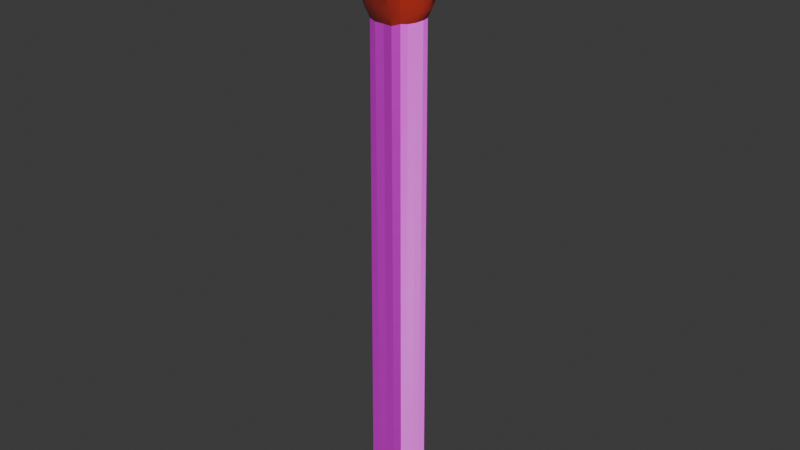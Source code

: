 # Source: match.blend  (saved by Blender 4.2.66; exported with 4.5.12 LTS)
import bpy
from mathutils import Matrix  # noqa: F401  (used for matrix-valued properties, if any)

bpy.ops.wm.read_factory_settings(use_empty=True)
scene = bpy.context.scene
scene.name = 'Scene'

# ---- collections
col_collection = bpy.data.collections.new('Collection'); scene.collection.children.link(col_collection)

# ---- images (referenced by path relative to the original .blend; pixels are not part of the script)
import os
ASSET_DIR = os.environ.get("B2B_ASSET_DIR", "")  # directory of the original .blend (textures are referenced by path, not embedded)
HERE = os.path.dirname(os.path.abspath(__file__))  # packed textures are extracted next to this script under _unpacked/

def load_image(name, relpath, width, height, colorspace="sRGB"):
    """Load a texture the original file referenced (path relative to the .blend, or extracted next to this script)."""
    p = next((c for c in (os.path.join(HERE, relpath), os.path.join(ASSET_DIR, relpath)) if relpath and os.path.exists(c)), "")
    if p:
        img = bpy.data.images.load(p, check_existing=True)
        img.name = name
    else:  # same state as the original file: an image datablock whose file is absent (Cycles renders it pink)
        img = bpy.data.images.new(name, width, height)
        img.source = "FILE"
        img.filepath = "//" + (relpath or name)
    img.colorspace_settings.name = colorspace
    return img
img_rocky_terrain_02_nor_gl_1k_exr = load_image('rocky_terrain_02_nor_gl_1k.exr', 'rocky_terrain_02_nor_gl_1k.exr', 1024, 1024, 'Linear Rec.709')
img_plywood_diff_1k_jpg = load_image('plywood_diff_1k.jpg', 'plywood_diff_1k.jpg', 1024, 1024, 'sRGB')
img_palm_tree_bark_nor_gl_1k_jpg = load_image('palm_tree_bark_nor_gl_1k.jpg', 'palm_tree_bark_nor_gl_1k.jpg', 1024, 1024, 'sRGB')

# ---- materials (node trees are filled in below, after node groups)
mat_material_001 = bpy.data.materials.new('Material.001')
mat_material_002 = bpy.data.materials.new('Material.002')

# ---- node groups
ng_smooth_by_angle = bpy.data.node_groups.new('Smooth by Angle', 'GeometryNodeTree')
_s = ng_smooth_by_angle.interface.new_socket(name='Mesh', in_out='OUTPUT', socket_type='NodeSocketGeometry')
_s = ng_smooth_by_angle.interface.new_socket(name='Mesh', in_out='INPUT', socket_type='NodeSocketGeometry')
_s = ng_smooth_by_angle.interface.new_socket(name='Angle', in_out='INPUT', socket_type='NodeSocketFloat')
_s.subtype = 'ANGLE'
_s.default_value = 0.5236
_s.min_value = 0.0
_s.max_value = 3.142
_s.description = 'Maximum face angle for smooth edges'
_s = ng_smooth_by_angle.interface.new_socket(name='Ignore Sharpness', in_out='INPUT', socket_type='NodeSocketBool')
_s.force_non_field = True
ng_smooth_by_angle.description = 'Set the sharpness of mesh edges based on the angle between the neighboring faces'
ng_smooth_by_angle.is_modifier = True
_N = ng_smooth_by_angle.nodes; _L = ng_smooth_by_angle.links
n0 = _N.new('GeometryNodeSetShadeSmooth'); n0.name = 'Set Shade Smooth'; n0.location = (120, -80)
n0.domain = 'EDGE'
n1 = _N.new('GeometryNodeSetShadeSmooth'); n1.name = 'Set Shade Smooth.001'; n1.location = (300, -80)
n2 = _N.new('NodeGroupOutput'); n2.name = 'Group Output'; n2.location = (480, -80)
n3 = _N.new('GeometryNodeInputMeshEdgeAngle'); n3.name = 'Edge Angle'; n3.location = (-440, -240)
n4 = _N.new('NodeGroupInput'); n4.name = 'Group Input'; n4.location = (-80, -80)
n5 = _N.new('GeometryNodeInputEdgeSmooth'); n5.name = 'Is Edge Smooth'; n5.location = (-260, -120)
n6 = _N.new('GeometryNodeInputShadeSmooth'); n6.name = 'Is Shade Smooth'; n6.location = (-440, -397)
n7 = _N.new('FunctionNodeCompare'); n7.name = 'Compare'; n7.location = (-260, -260)
n7.operation = 'LESS_EQUAL'
n7.inputs[6].default_value = (0.0, 0.0, 0.0, 0.0)
n7.inputs[7].default_value = (0.0, 0.0, 0.0, 0.0)
n8 = _N.new('FunctionNodeBooleanMath'); n8.name = 'Boolean Math.001'; n8.location = (-80, -260)
n9 = _N.new('NodeGroupInput'); n9.name = 'Group Input.001'; n9.location = (-440, -329)
n10 = _N.new('NodeGroupInput'); n10.name = 'Group Input.002'; n10.location = (-259, -189)
n11 = _N.new('FunctionNodeBooleanMath'); n11.name = 'Boolean Math'; n11.location = (-80, -149)
n11.operation = 'OR'
n12 = _N.new('FunctionNodeBooleanMath'); n12.name = 'Boolean Math.002'; n12.location = (-260, -380)
n12.operation = 'OR'
n13 = _N.new('NodeGroupInput'); n13.name = 'Group Input.003'; n13.location = (-440, -460)
_L.new(n3.outputs[0], n7.inputs[0])
_L.new(n1.outputs[0], n2.inputs[0])
_L.new(n9.outputs[1], n7.inputs[1])
_L.new(n7.outputs[0], n8.inputs[0])
_L.new(n4.outputs[0], n0.inputs[0])
_L.new(n0.outputs[0], n1.inputs[0])
_L.new(n8.outputs[0], n0.inputs[2])
_L.new(n10.outputs[2], n11.inputs[1])
_L.new(n5.outputs[0], n11.inputs[0])
_L.new(n11.outputs[0], n0.inputs[1])
_L.new(n13.outputs[2], n12.inputs[1])
_L.new(n6.outputs[0], n12.inputs[0])
_L.new(n12.outputs[0], n8.inputs[1])
n2.is_active_output = True

# ---- material node trees
mat_material_001.use_nodes = True; mat_material_001.node_tree.nodes.clear()
_N = mat_material_001.node_tree.nodes; _L = mat_material_001.node_tree.links
n0 = _N.new('ShaderNodeBsdfPrincipled'); n0.name = 'Principled BSDF'; n0.location = (10, 300)
n0.inputs[0].default_value = (0.3927, 0.01764, 0.007467, 1.0)
n0.inputs[2].default_value = 1.0
n1 = _N.new('ShaderNodeOutputMaterial'); n1.name = 'Material Output'; n1.location = (300, 300)
n2 = _N.new('ShaderNodeNormalMap'); n2.name = 'Normal Map'; n2.location = (-190, 180)
n3 = _N.new('ShaderNodeTexImage'); n3.name = 'Image Texture'; n3.location = (-480, 140)
n3.image = img_rocky_terrain_02_nor_gl_1k_exr
_L.new(n0.outputs[0], n1.inputs[0])
_L.new(n2.outputs[0], n0.inputs[5])
_L.new(n3.outputs[0], n2.inputs[1])
n1.is_active_output = True
mat_material_002.use_nodes = True; mat_material_002.node_tree.nodes.clear()
_N = mat_material_002.node_tree.nodes; _L = mat_material_002.node_tree.links
n0 = _N.new('ShaderNodeBsdfPrincipled'); n0.name = 'Principled BSDF'; n0.location = (10, 300)
n0.inputs[2].default_value = 0.5136
n1 = _N.new('ShaderNodeOutputMaterial'); n1.name = 'Material Output'; n1.location = (300, 300)
n2 = _N.new('ShaderNodeTexImage'); n2.name = 'Image Texture'; n2.location = (-604, 251)
n2.image = img_plywood_diff_1k_jpg
n3 = _N.new('ShaderNodeTexImage'); n3.name = 'Image Texture.001'; n3.location = (-607, -62)
n3.image = img_palm_tree_bark_nor_gl_1k_jpg
n4 = _N.new('ShaderNodeNormalMap'); n4.name = 'Normal Map'; n4.location = (-231, -57)
_L.new(n0.outputs[0], n1.inputs[0])
_L.new(n2.outputs[0], n0.inputs[0])
_L.new(n3.outputs[0], n4.inputs[1])
_L.new(n4.outputs[0], n0.inputs[5])
n1.is_active_output = True

# ---- world
world_world = bpy.data.worlds.new('World'); scene.world = world_world
world_world.use_nodes = True; world_world.node_tree.nodes.clear()
_N = world_world.node_tree.nodes; _L = world_world.node_tree.links
n0 = _N.new('ShaderNodeOutputWorld'); n0.name = 'World Output'; n0.location = (300, 300)
n1 = _N.new('ShaderNodeBackground'); n1.name = 'Background'; n1.location = (10, 300)
n1.inputs[0].default_value = (0.05088, 0.05088, 0.05088, 1.0)
_L.new(n1.outputs[0], n0.inputs[0])
n0.is_active_output = True
world_world.color = (0.05088, 0.05088, 0.05088)
world_world.sun_shadow_jitter_overblur = 0.0

# ---- meshes
me_cube_001 = bpy.data.meshes.new('Cube.001')
me_cube_001.from_pydata([(-0.1925, -0.1914, -2.621), (-0.1764, -0.1744, 2.638), (-0.1925, 0.1926, -2.621), (-0.1997, 0.1996, 2.619), (0.1915, -0.1914, -2.621), (0.1646, -0.1701, 2.641), (0.1915, 0.1926, -2.621), (0.181, 0.1836, 2.629), (-0.2293, -0.2244, 3.587), (-0.2244, 0.2247, 3.655), (0.2385, 0.2504, 3.598), (0.2191, -0.2248, 3.581), (0.2204, 0.2252, 2.736), (0.2323, 0.2392, 2.823), (0.2381, 0.2485, 2.914), (0.2435, 0.2575, 3.001), (0.2587, 0.2717, 3.081), (0.2747, 0.2823, 3.161), (0.2812, 0.2861, 3.252), (0.2831, 0.2886, 3.342), (0.2741, 0.2842, 3.421), (0.2574, 0.2726, 3.506), (0.2342, -0.2354, 3.494), (0.2425, -0.2427, 3.418), (0.2506, -0.2488, 3.342), (0.2545, -0.2521, 3.254), (0.2546, -0.2528, 3.169), (0.2485, -0.2476, 3.093), (0.2332, -0.2351, 3.02), (0.2098, -0.2187, 2.942), (0.1964, -0.2089, 2.852), (0.1893, -0.203, 2.763), (-0.2143, -0.2111, 2.753), (-0.2265, -0.2199, 2.84), (-0.239, -0.2328, 2.929), (-0.2564, -0.2526, 3.012), (-0.2684, -0.2665, 3.095), (-0.2648, -0.2635, 3.178), (-0.2624, -0.259, 3.261), (-0.267, -0.2594, 3.343), (-0.2678, -0.2584, 3.422), (-0.2507, -0.2437, 3.503), (-0.2598, 0.2576, 3.557), (-0.2876, 0.2864, 3.451), (-0.2925, 0.2924, 3.348), (-0.2954, 0.2958, 3.247), (-0.2891, 0.2909, 3.149), (-0.2739, 0.2774, 3.059), (-0.2616, 0.2643, 2.974), (-0.2423, 0.2433, 2.888), (-0.224, 0.2242, 2.797), (-0.2208, 0.2196, 2.717), (0.09554, 0.1926, -2.621), (-0.0004603, 0.1926, -2.621), (-0.09646, 0.1926, -2.621), (-0.0974, 0.2148, 2.614), (-0.000946, 0.2247, 2.611), (0.09589, 0.2123, 2.615), (-0.09646, -0.1914, -2.621), (-0.0004603, -0.1914, -2.621), (0.09554, -0.1914, -2.621), (0.09436, -0.2068, 2.618), (-0.0005804, -0.1973, 2.619), (-0.09649, -0.1993, 2.621), (-0.1206, 0.2646, 3.703), (-0.0008392, 0.2703, 3.725), (0.117, 0.2604, 3.68), (0.1037, -0.2342, 3.691), (0.001016, -0.234, 3.685), (-0.1156, -0.2515, 3.659), (-0.1226, 0.2621, 2.695), (-0.0007391, 0.2889, 2.685), (0.1231, 0.272, 2.697), (-0.1233, 0.2705, 2.779), (-0.003671, 0.3203, 2.759), (0.1318, 0.3065, 2.776), (-0.1247, 0.2883, 2.859), (-0.007333, 0.3492, 2.825), (0.1369, 0.3343, 2.852), (-0.1296, 0.3253, 2.938), (-0.008183, 0.3714, 2.903), (0.1341, 0.3469, 2.93), (-0.1393, 0.361, 3.027), (-0.01154, 0.3944, 3.001), (0.1345, 0.3671, 3.017), (-0.153, 0.3917, 3.129), (-0.0186, 0.424, 3.112), (0.1376, 0.3834, 3.12), (-0.1598, 0.4058, 3.246), (-0.02237, 0.4424, 3.241), (0.1362, 0.3826, 3.236), (-0.1591, 0.4052, 3.37), (-0.01653, 0.4405, 3.375), (0.1339, 0.374, 3.354), (-0.1547, 0.3926, 3.494), (-0.006553, 0.4117, 3.503), (0.1316, 0.3582, 3.472), (-0.1361, 0.3356, 3.604), (-0.002514, 0.3394, 3.62), (0.1224, 0.314, 3.584), (0.1147, -0.2454, 2.712), (0.0004253, -0.2548, 2.704), (-0.1201, -0.2499, 2.715), (0.1167, -0.2627, 2.79), (0.0008496, -0.2837, 2.782), (-0.1243, -0.2815, 2.798), (0.1161, -0.2839, 2.864), (6.594e-05, -0.3009, 2.855), (-0.125, -0.3038, 2.878), (0.1159, -0.3011, 2.937), (-0.001679, -0.3147, 2.921), (-0.1248, -0.3208, 2.959), (0.1212, -0.3272, 3.013), (-0.002492, -0.3418, 2.996), (-0.1284, -0.3449, 3.044), (0.1266, -0.3494, 3.104), (-0.002253, -0.3784, 3.091), (-0.1336, -0.364, 3.137), (0.1261, -0.3552, 3.218), (-0.00298, -0.3958, 3.211), (-0.1374, -0.3692, 3.24), (0.1219, -0.3469, 3.355), (-0.005726, -0.3826, 3.355), (-0.1394, -0.3621, 3.351), (0.1167, -0.3229, 3.485), (-0.006459, -0.345, 3.494), (-0.1353, -0.3388, 3.459), (0.1118, -0.2884, 3.592), (-0.00327, -0.2962, 3.606), (-0.1241, -0.2991, 3.557), (-0.1925, 0.0966, -2.621), (-0.1925, 0.0006024, -2.621), (-0.1925, -0.0954, -2.621), (-0.1852, -0.09416, 2.628), (-0.2165, 0.0003578, 2.617), (-0.2106, 0.09767, 2.625), (0.1915, -0.0954, -2.621), (0.1915, 0.0006024, -2.621), (0.1915, 0.0966, -2.621), (0.2025, 0.09664, 2.62), (0.1999, 0.0005016, 2.62), (0.1818, -0.09434, 2.625), (-0.2565, -0.1177, 3.653), (-0.2502, 0.002676, 3.7), (-0.2273, 0.1087, 3.683), (0.2629, 0.121, 3.675), (0.2554, 0.0004406, 3.678), (0.2392, -0.1125, 3.64), (-0.2431, -0.1187, 2.72), (-0.2852, -0.001402, 2.695), (-0.2653, 0.1223, 2.717), (-0.2659, -0.1212, 2.797), (-0.2997, -0.0006538, 2.764), (-0.2677, 0.1213, 2.794), (-0.2925, -0.1262, 2.87), (-0.3125, -0.0003096, 2.829), (-0.2786, 0.121, 2.865), (-0.3154, -0.1306, 2.949), (-0.3344, 0.0001449, 2.907), (-0.3054, 0.1253, 2.932), (-0.3313, -0.1331, 3.039), (-0.3611, 0.0001267, 3.002), (-0.3347, 0.1312, 3.013), (-0.334, -0.1325, 3.139), (-0.3787, -0.0005674, 3.111), (-0.3518, 0.1346, 3.115), (-0.3303, -0.1302, 3.241), (-0.3829, -0.001142, 3.225), (-0.3579, 0.1353, 3.228), (-0.3292, -0.1304, 3.346), (-0.3761, -0.001406, 3.343), (-0.3557, 0.1341, 3.346), (-0.3184, -0.1292, 3.452), (-0.3586, -0.001799, 3.466), (-0.3427, 0.1305, 3.469), (-0.2879, -0.1225, 3.555), (-0.3168, -0.0005823, 3.594), (-0.2879, 0.118, 3.59), (0.2463, 0.1185, 2.713), (0.2545, -0.0002629, 2.707), (0.2237, -0.1159, 2.724), (0.2602, 0.1197, 2.793), (0.2681, -0.000749, 2.785), (0.2231, -0.1123, 2.817), (0.2857, 0.123, 2.871), (0.2913, -0.001891, 2.848), (0.2411, -0.1112, 2.902), (0.3096, 0.1279, 2.949), (0.317, -0.002475, 2.911), (0.2689, -0.1137, 2.971), (0.3335, 0.134, 3.035), (0.3447, -0.002218, 2.994), (0.2958, -0.1173, 3.041), (0.3563, 0.1406, 3.133), (0.3683, -0.00151, 3.098), (0.3164, -0.1197, 3.126), (0.3757, 0.1458, 3.245), (0.3809, -0.001068, 3.225), (0.3279, -0.1209, 3.227), (0.3795, 0.1447, 3.365), (0.376, -0.001267, 3.366), (0.3305, -0.1212, 3.343), (0.3561, 0.1374, 3.477), (0.3432, -0.0008627, 3.5), (0.3086, -0.1169, 3.453), (0.3155, 0.1279, 3.575), (0.3012, -0.0001048, 3.605), (0.2766, -0.1133, 3.548), (0.1038, 0.1121, 3.779), (0.09091, 0.006174, 3.768), (0.08757, -0.09589, 3.776), (0.001587, 0.1102, 3.791), (0.006046, 0.003027, 3.807), (0.005442, -0.09146, 3.792), (-0.1097, 0.1171, 3.786), (-0.09979, 0.003042, 3.771), (-0.1017, -0.1029, 3.792), (-0.12, 0.12, -2.621), (-0.12, 0.0, -2.621), (-0.12, -0.12, -2.621), (0.0, 0.12, -2.621), (0.0, 0.0, -2.621), (0.0, -0.12, -2.621), (0.12, 0.12, -2.621), (0.12, 0.0, -2.621), (0.12, -0.12, -2.621), (-0.1917, -0.1906, -2.37), (-0.1909, -0.1898, -2.12), (-0.1902, -0.189, -1.87), (-0.1894, -0.1882, -1.619), (-0.1886, -0.1873, -1.369), (-0.1879, -0.1865, -1.118), (-0.1871, -0.1857, -0.8678), (-0.1864, -0.1849, -0.6173), (-0.1856, -0.1841, -0.3669), (-0.1848, -0.1833, -0.1165), (-0.1841, -0.1825, 0.1339), (-0.1833, -0.1817, 0.3844), (-0.1825, -0.1809, 0.6348), (-0.1818, -0.1801, 0.8852), (-0.181, -0.1792, 1.136), (-0.1802, -0.1784, 1.386), (-0.1795, -0.1776, 1.637), (-0.1787, -0.1768, 1.887), (-0.178, -0.176, 2.137), (-0.1772, -0.1752, 2.388), (-0.1994, 0.1993, 2.369), (-0.1991, 0.199, 2.12), (-0.1987, 0.1986, 1.87), (-0.1984, 0.1983, 1.621), (-0.198, 0.198, 1.371), (-0.1977, 0.1976, 1.122), (-0.1973, 0.1973, 0.8723), (-0.197, 0.197, 0.6228), (-0.1966, 0.1966, 0.3733), (-0.1963, 0.1963, 0.1238), (-0.1959, 0.1959, -0.1257), (-0.1956, 0.1956, -0.3753), (-0.1952, 0.1953, -0.6248), (-0.1949, 0.1949, -0.8743), (-0.1945, 0.1946, -1.124), (-0.1942, 0.1943, -1.373), (-0.1938, 0.1939, -1.623), (-0.1935, 0.1936, -1.872), (-0.1932, 0.1933, -2.122), (-0.1928, 0.1929, -2.371), (0.1815, 0.184, 2.379), (0.182, 0.1844, 2.129), (0.1825, 0.1848, 1.879), (0.183, 0.1853, 1.629), (0.1835, 0.1857, 1.379), (0.184, 0.1861, 1.129), (0.1845, 0.1866, 0.8794), (0.185, 0.187, 0.6294), (0.1855, 0.1874, 0.3793), (0.186, 0.1879, 0.1293), (0.1865, 0.1883, -0.1207), (0.187, 0.1887, -0.3707), (0.1875, 0.1892, -0.6207), (0.188, 0.1896, -0.8707), (0.1885, 0.19, -1.121), (0.189, 0.1904, -1.371), (0.1895, 0.1909, -1.621), (0.19, 0.1913, -1.871), (0.1905, 0.1917, -2.121), (0.191, 0.1922, -2.371), (0.1659, -0.1711, 2.39), (0.1672, -0.1721, 2.14), (0.1685, -0.1732, 1.889), (0.1698, -0.1742, 1.639), (0.171, -0.1752, 1.388), (0.1723, -0.1762, 1.137), (0.1736, -0.1772, 0.8869), (0.1749, -0.1782, 0.6364), (0.1762, -0.1792, 0.3858), (0.1774, -0.1802, 0.1353), (0.1787, -0.1813, -0.1153), (0.18, -0.1823, -0.3658), (0.1813, -0.1833, -0.6164), (0.1826, -0.1843, -0.8669), (0.1839, -0.1853, -1.117), (0.1851, -0.1863, -1.368), (0.1864, -0.1873, -1.619), (0.1877, -0.1884, -1.869), (0.189, -0.1894, -2.12), (0.1903, -0.1904, -2.37), (0.09441, -0.206, 2.369), (0.09447, -0.2053, 2.119), (0.09453, -0.2046, 1.87), (0.09458, -0.2038, 1.62), (0.09464, -0.2031, 1.371), (0.0947, -0.2024, 1.121), (0.09475, -0.2016, 0.872), (0.09481, -0.2009, 0.6225), (0.09486, -0.2002, 0.373), (0.09492, -0.1995, 0.1236), (0.09498, -0.1987, -0.1259), (0.09503, -0.198, -0.3754), (0.09509, -0.1973, -0.6249), (0.09515, -0.1965, -0.8744), (0.0952, -0.1958, -1.124), (0.09526, -0.1951, -1.373), (0.09531, -0.1943, -1.623), (0.09537, -0.1936, -1.872), (0.09543, -0.1929, -2.122), (0.09548, -0.1921, -2.371), (-0.0005746, -0.197, 2.37), (-0.0005689, -0.1968, 2.12), (-0.0005632, -0.1965, 1.871), (-0.0005575, -0.1962, 1.621), (-0.0005518, -0.1959, 1.372), (-0.0005461, -0.1956, 1.122), (-0.0005404, -0.1953, 0.8725), (-0.0005346, -0.1951, 0.623), (-0.0005289, -0.1948, 0.3734), (-0.0005232, -0.1945, 0.1239), (-0.0005175, -0.1942, -0.1256), (-0.0005118, -0.1939, -0.3751), (-0.0005061, -0.1937, -0.6246), (-0.0005003, -0.1934, -0.8742), (-0.0004946, -0.1931, -1.124), (-0.0004889, -0.1928, -1.373), (-0.0004832, -0.1925, -1.623), (-0.0004775, -0.1922, -1.872), (-0.0004718, -0.192, -2.122), (-0.000466, -0.1917, -2.371), (-0.09649, -0.1989, 2.371), (-0.09648, -0.1986, 2.122), (-0.09648, -0.1982, 1.872), (-0.09648, -0.1978, 1.623), (-0.09648, -0.1974, 1.373), (-0.09648, -0.197, 1.123), (-0.09648, -0.1967, 0.8738), (-0.09648, -0.1963, 0.6242), (-0.09648, -0.1959, 0.3746), (-0.09647, -0.1955, 0.125), (-0.09647, -0.1952, -0.1247), (-0.09647, -0.1948, -0.3743), (-0.09647, -0.1944, -0.6239), (-0.09647, -0.194, -0.8735), (-0.09647, -0.1937, -1.123), (-0.09647, -0.1933, -1.373), (-0.09647, -0.1929, -1.622), (-0.09646, -0.1925, -1.872), (-0.09646, -0.1922, -2.122), (-0.09646, -0.1918, -2.371), (-0.09736, 0.2137, 2.365), (-0.09731, 0.2127, 2.115), (-0.09727, 0.2116, 1.866), (-0.09722, 0.2106, 1.617), (-0.09718, 0.2095, 1.368), (-0.09713, 0.2085, 1.118), (-0.09709, 0.2074, 0.869), (-0.09704, 0.2063, 0.6197), (-0.097, 0.2053, 0.3705), (-0.09695, 0.2042, 0.1212), (-0.09691, 0.2032, -0.1281), (-0.09686, 0.2021, -0.3773), (-0.09682, 0.2011, -0.6266), (-0.09677, 0.2, -0.8759), (-0.09673, 0.1989, -1.125), (-0.09668, 0.1979, -1.374), (-0.09664, 0.1968, -1.624), (-0.09659, 0.1958, -1.873), (-0.09655, 0.1947, -2.122), (-0.09651, 0.1937, -2.372), (-0.0009229, 0.2232, 2.362), (-0.0008997, 0.2217, 2.113), (-0.0008766, 0.2201, 1.864), (-0.0008535, 0.2186, 1.615), (-0.0008304, 0.2171, 1.365), (-0.0008072, 0.2156, 1.116), (-0.0007841, 0.214, 0.8671), (-0.000761, 0.2125, 0.618), (-0.0007378, 0.211, 0.3689), (-0.0007147, 0.2094, 0.1197), (-0.0006916, 0.2079, -0.1294), (-0.0006685, 0.2064, -0.3786), (-0.0006453, 0.2048, -0.6277), (-0.0006222, 0.2033, -0.8768), (-0.0005991, 0.2018, -1.126), (-0.000576, 0.2003, -1.375), (-0.0005528, 0.1987, -1.624), (-0.0005297, 0.1972, -1.873), (-0.0005066, 0.1957, -2.123), (-0.0004835, 0.1941, -2.372), (0.09587, 0.2113, 2.366), (0.09586, 0.2104, 2.117), (0.09584, 0.2094, 1.867), (0.09582, 0.2085, 1.618), (0.09581, 0.2076, 1.369), (0.09579, 0.2066, 1.119), (0.09577, 0.2057, 0.87), (0.09576, 0.2048, 0.6207), (0.09574, 0.2038, 0.3713), (0.09572, 0.2029, 0.122), (0.09571, 0.202, -0.1273), (0.09569, 0.201, -0.3767), (0.09567, 0.2001, -0.626), (0.09566, 0.1992, -0.8754), (0.09564, 0.1982, -1.125), (0.09562, 0.1973, -1.374), (0.09561, 0.1963, -1.623), (0.09559, 0.1954, -1.873), (0.09557, 0.1945, -2.122), (0.09556, 0.1935, -2.371), (0.202, 0.09663, 2.37), (0.2015, 0.09663, 2.121), (0.2009, 0.09663, 1.871), (0.2004, 0.09663, 1.622), (0.1999, 0.09663, 1.372), (0.1994, 0.09663, 1.123), (0.1989, 0.09662, 0.873), (0.1983, 0.09662, 0.6234), (0.1978, 0.09662, 0.3739), (0.1973, 0.09662, 0.1243), (0.1968, 0.09662, -0.1252), (0.1962, 0.09662, -0.3748), (0.1957, 0.09661, -0.6243), (0.1952, 0.09661, -0.8739), (0.1947, 0.09661, -1.123), (0.1942, 0.09661, -1.373), (0.1936, 0.09661, -1.623), (0.1931, 0.09661, -1.872), (0.1926, 0.09661, -2.122), (0.1921, 0.0966, -2.371), (0.1995, 0.0005064, 2.37), (0.1991, 0.0005112, 2.12), (0.1987, 0.000516, 1.871), (0.1983, 0.0005208, 1.621), (0.1979, 0.0005256, 1.372), (0.1975, 0.0005304, 1.122), (0.1971, 0.0005352, 0.8727), (0.1967, 0.00054, 0.6232), (0.1963, 0.0005448, 0.3737), (0.1959, 0.0005496, 0.1241), (0.1955, 0.0005544, -0.1254), (0.1951, 0.0005592, -0.375), (0.1947, 0.000564, -0.6245), (0.1943, 0.0005688, -0.874), (0.1939, 0.0005736, -1.124), (0.1935, 0.0005784, -1.373), (0.1931, 0.0005832, -1.623), (0.1927, 0.000588, -1.872), (0.1923, 0.0005928, -2.122), (0.1919, 0.0005976, -2.371), (0.1823, -0.09439, 2.375), (0.1827, -0.09444, 2.125), (0.1832, -0.09449, 1.875), (0.1837, -0.09454, 1.625), (0.1841, -0.09459, 1.376), (0.1846, -0.09464, 1.126), (0.1851, -0.09469, 0.8761), (0.1855, -0.09474, 0.6263), (0.186, -0.09479, 0.3765), (0.1864, -0.09484, 0.1268), (0.1869, -0.09489, -0.123), (0.1874, -0.09494, -0.3728), (0.1878, -0.095, -0.6226), (0.1883, -0.09505, -0.8723), (0.1888, -0.0951, -1.122), (0.1892, -0.09515, -1.372), (0.1897, -0.0952, -1.622), (0.1902, -0.09525, -1.871), (0.1906, -0.0953, -2.121), (0.1911, -0.09535, -2.371), (-0.1856, -0.09421, 2.378), (-0.1859, -0.09427, 2.128), (-0.1863, -0.09433, 1.878), (-0.1866, -0.09439, 1.628), (-0.1869, -0.09445, 1.378), (-0.1873, -0.09451, 1.128), (-0.1876, -0.09457, 0.8781), (-0.188, -0.09463, 0.6282), (-0.1883, -0.09469, 0.3783), (-0.1887, -0.09475, 0.1283), (-0.189, -0.09481, -0.1216), (-0.1894, -0.09487, -0.3715), (-0.1897, -0.09492, -0.6214), (-0.19, -0.09498, -0.8713), (-0.1904, -0.09504, -1.121), (-0.1907, -0.0951, -1.371), (-0.1911, -0.09516, -1.621), (-0.1914, -0.09522, -1.871), (-0.1918, -0.09528, -2.121), (-0.1921, -0.09534, -2.371), (-0.2153, 0.0003695, 2.367), (-0.2142, 0.0003811, 2.118), (-0.2131, 0.0003927, 1.868), (-0.2119, 0.0004044, 1.619), (-0.2108, 0.000416, 1.37), (-0.2096, 0.0004277, 1.12), (-0.2085, 0.0004393, 0.8708), (-0.2073, 0.000451, 0.6214), (-0.2062, 0.0004626, 0.372), (-0.205, 0.0004743, 0.1226), (-0.2039, 0.0004859, -0.1268), (-0.2028, 0.0004976, -0.3762), (-0.2016, 0.0005092, -0.6256), (-0.2005, 0.0005209, -0.875), (-0.1993, 0.0005325, -1.124), (-0.1982, 0.0005442, -1.374), (-0.197, 0.0005558, -1.623), (-0.1959, 0.0005675, -1.873), (-0.1947, 0.0005791, -2.122), (-0.1936, 0.0005907, -2.371), (-0.2097, 0.09762, 2.375), (-0.2089, 0.09757, 2.125), (-0.208, 0.09752, 1.876), (-0.2072, 0.09747, 1.626), (-0.2063, 0.09742, 1.376), (-0.2054, 0.09736, 1.126), (-0.2046, 0.09731, 0.8764), (-0.2037, 0.09726, 0.6266), (-0.2028, 0.09721, 0.3768), (-0.202, 0.09716, 0.127), (-0.2011, 0.09711, -0.1228), (-0.2002, 0.09706, -0.3726), (-0.1994, 0.09701, -0.6224), (-0.1985, 0.09696, -0.8722), (-0.1976, 0.09691, -1.122), (-0.1968, 0.09686, -1.372), (-0.1959, 0.09681, -1.622), (-0.1951, 0.09675, -1.871), (-0.1942, 0.0967, -2.121), (-0.1933, 0.09665, -2.371)], [], [(526, 135, 3, 246), (406, 57, 7, 266), (466, 141, 5, 286), (346, 63, 1, 245), (225, 136, 4, 60), (205, 21, 10, 145), (216, 142, 8, 69), (175, 41, 8, 142), (127, 22, 11, 67), (97, 42, 9, 64), (55, 3, 51, 70), (70, 51, 50, 73), (73, 50, 49, 76), (76, 49, 48, 79), (79, 48, 47, 82), (82, 47, 46, 85), (85, 46, 45, 88), (88, 45, 44, 91), (91, 44, 43, 94), (94, 43, 42, 97), (61, 5, 31, 100), (100, 31, 30, 103), (103, 30, 29, 106), (106, 29, 28, 109), (109, 28, 27, 112), (112, 27, 26, 115), (115, 26, 25, 118), (118, 25, 24, 121), (121, 24, 23, 124), (124, 23, 22, 127), (133, 1, 32, 148), (148, 32, 33, 151), (151, 33, 34, 154), (154, 34, 35, 157), (157, 35, 36, 160), (160, 36, 37, 163), (163, 37, 38, 166), (166, 38, 39, 169), (169, 39, 40, 172), (172, 40, 41, 175), (139, 7, 12, 178), (178, 12, 13, 181), (181, 13, 14, 184), (184, 14, 15, 187), (187, 15, 16, 190), (190, 16, 17, 193), (193, 17, 18, 196), (196, 18, 19, 199), (199, 19, 20, 202), (202, 20, 21, 205), (40, 126, 129, 41), (126, 125, 128, 129), (125, 124, 127, 128), (39, 123, 126, 40), (123, 122, 125, 126), (122, 121, 124, 125), (38, 120, 123, 39), (120, 119, 122, 123), (119, 118, 121, 122), (37, 117, 120, 38), (117, 116, 119, 120), (116, 115, 118, 119), (36, 114, 117, 37), (114, 113, 116, 117), (113, 112, 115, 116), (35, 111, 114, 36), (111, 110, 113, 114), (110, 109, 112, 113), (34, 108, 111, 35), (108, 107, 110, 111), (107, 106, 109, 110), (33, 105, 108, 34), (105, 104, 107, 108), (104, 103, 106, 107), (32, 102, 105, 33), (102, 101, 104, 105), (101, 100, 103, 104), (1, 63, 102, 32), (63, 62, 101, 102), (62, 61, 100, 101), (20, 96, 99, 21), (96, 95, 98, 99), (95, 94, 97, 98), (19, 93, 96, 20), (93, 92, 95, 96), (92, 91, 94, 95), (18, 90, 93, 19), (90, 89, 92, 93), (89, 88, 91, 92), (17, 87, 90, 18), (87, 86, 89, 90), (86, 85, 88, 89), (16, 84, 87, 17), (84, 83, 86, 87), (83, 82, 85, 86), (15, 81, 84, 16), (81, 80, 83, 84), (80, 79, 82, 83), (14, 78, 81, 15), (78, 77, 80, 81), (77, 76, 79, 80), (13, 75, 78, 14), (75, 74, 77, 78), (74, 73, 76, 77), (12, 72, 75, 13), (72, 71, 74, 75), (71, 70, 73, 74), (7, 57, 72, 12), (57, 56, 71, 72), (56, 55, 70, 71), (21, 99, 66, 10), (99, 98, 65, 66), (98, 97, 64, 65), (41, 129, 69, 8), (129, 128, 68, 69), (128, 127, 67, 68), (147, 210, 67, 11), (210, 213, 68, 67), (213, 216, 69, 68), (132, 219, 58, 0), (219, 222, 59, 58), (222, 225, 60, 59), (286, 5, 61, 306), (306, 61, 62, 326), (326, 62, 63, 346), (246, 3, 55, 366), (366, 55, 56, 386), (386, 56, 57, 406), (53, 52, 223, 220), (220, 223, 224, 221), (221, 224, 225, 222), (54, 53, 220, 217), (217, 220, 221, 218), (218, 221, 222, 219), (2, 54, 217, 130), (130, 217, 218, 131), (131, 218, 219, 132), (65, 64, 214, 211), (211, 214, 215, 212), (212, 215, 216, 213), (66, 65, 211, 208), (208, 211, 212, 209), (209, 212, 213, 210), (10, 66, 208, 145), (145, 208, 209, 146), (146, 209, 210, 147), (23, 204, 207, 22), (204, 203, 206, 207), (203, 202, 205, 206), (24, 201, 204, 23), (201, 200, 203, 204), (200, 199, 202, 203), (25, 198, 201, 24), (198, 197, 200, 201), (197, 196, 199, 200), (26, 195, 198, 25), (195, 194, 197, 198), (194, 193, 196, 197), (27, 192, 195, 26), (192, 191, 194, 195), (191, 190, 193, 194), (28, 189, 192, 27), (189, 188, 191, 192), (188, 187, 190, 191), (29, 186, 189, 28), (186, 185, 188, 189), (185, 184, 187, 188), (30, 183, 186, 29), (183, 182, 185, 186), (182, 181, 184, 185), (31, 180, 183, 30), (180, 179, 182, 183), (179, 178, 181, 182), (5, 141, 180, 31), (141, 140, 179, 180), (140, 139, 178, 179), (43, 174, 177, 42), (174, 173, 176, 177), (173, 172, 175, 176), (44, 171, 174, 43), (171, 170, 173, 174), (170, 169, 172, 173), (45, 168, 171, 44), (168, 167, 170, 171), (167, 166, 169, 170), (46, 165, 168, 45), (165, 164, 167, 168), (164, 163, 166, 167), (47, 162, 165, 46), (162, 161, 164, 165), (161, 160, 163, 164), (48, 159, 162, 47), (159, 158, 161, 162), (158, 157, 160, 161), (49, 156, 159, 48), (156, 155, 158, 159), (155, 154, 157, 158), (50, 153, 156, 49), (153, 152, 155, 156), (152, 151, 154, 155), (51, 150, 153, 50), (150, 149, 152, 153), (149, 148, 151, 152), (3, 135, 150, 51), (135, 134, 149, 150), (134, 133, 148, 149), (42, 177, 144, 9), (177, 176, 143, 144), (176, 175, 142, 143), (64, 9, 144, 214), (214, 144, 143, 215), (215, 143, 142, 216), (22, 207, 147, 11), (207, 206, 146, 147), (206, 205, 145, 146), (52, 6, 138, 223), (223, 138, 137, 224), (224, 137, 136, 225), (266, 7, 139, 426), (426, 139, 140, 446), (446, 140, 141, 466), (245, 1, 133, 486), (486, 133, 134, 506), (506, 134, 135, 526), (131, 525, 545, 130), (525, 524, 544, 545), (524, 523, 543, 544), (523, 522, 542, 543), (522, 521, 541, 542), (521, 520, 540, 541), (520, 519, 539, 540), (519, 518, 538, 539), (518, 517, 537, 538), (517, 516, 536, 537), (516, 515, 535, 536), (515, 514, 534, 535), (514, 513, 533, 534), (513, 512, 532, 533), (512, 511, 531, 532), (511, 510, 530, 531), (510, 509, 529, 530), (509, 508, 528, 529), (508, 507, 527, 528), (507, 506, 526, 527), (132, 505, 525, 131), (505, 504, 524, 525), (504, 503, 523, 524), (503, 502, 522, 523), (502, 501, 521, 522), (501, 500, 520, 521), (500, 499, 519, 520), (499, 498, 518, 519), (498, 497, 517, 518), (497, 496, 516, 517), (496, 495, 515, 516), (495, 494, 514, 515), (494, 493, 513, 514), (493, 492, 512, 513), (492, 491, 511, 512), (491, 490, 510, 511), (490, 489, 509, 510), (489, 488, 508, 509), (488, 487, 507, 508), (487, 486, 506, 507), (0, 226, 505, 132), (226, 227, 504, 505), (227, 228, 503, 504), (228, 229, 502, 503), (229, 230, 501, 502), (230, 231, 500, 501), (231, 232, 499, 500), (232, 233, 498, 499), (233, 234, 497, 498), (234, 235, 496, 497), (235, 236, 495, 496), (236, 237, 494, 495), (237, 238, 493, 494), (238, 239, 492, 493), (239, 240, 491, 492), (240, 241, 490, 491), (241, 242, 489, 490), (242, 243, 488, 489), (243, 244, 487, 488), (244, 245, 486, 487), (137, 465, 485, 136), (465, 464, 484, 485), (464, 463, 483, 484), (463, 462, 482, 483), (462, 461, 481, 482), (461, 460, 480, 481), (460, 459, 479, 480), (459, 458, 478, 479), (458, 457, 477, 478), (457, 456, 476, 477), (456, 455, 475, 476), (455, 454, 474, 475), (454, 453, 473, 474), (453, 452, 472, 473), (452, 451, 471, 472), (451, 450, 470, 471), (450, 449, 469, 470), (449, 448, 468, 469), (448, 447, 467, 468), (447, 446, 466, 467), (138, 445, 465, 137), (445, 444, 464, 465), (444, 443, 463, 464), (443, 442, 462, 463), (442, 441, 461, 462), (441, 440, 460, 461), (440, 439, 459, 460), (439, 438, 458, 459), (438, 437, 457, 458), (437, 436, 456, 457), (436, 435, 455, 456), (435, 434, 454, 455), (434, 433, 453, 454), (433, 432, 452, 453), (432, 431, 451, 452), (431, 430, 450, 451), (430, 429, 449, 450), (429, 428, 448, 449), (428, 427, 447, 448), (427, 426, 446, 447), (6, 285, 445, 138), (285, 284, 444, 445), (284, 283, 443, 444), (283, 282, 442, 443), (282, 281, 441, 442), (281, 280, 440, 441), (280, 279, 439, 440), (279, 278, 438, 439), (278, 277, 437, 438), (277, 276, 436, 437), (276, 275, 435, 436), (275, 274, 434, 435), (274, 273, 433, 434), (273, 272, 432, 433), (272, 271, 431, 432), (271, 270, 430, 431), (270, 269, 429, 430), (269, 268, 428, 429), (268, 267, 427, 428), (267, 266, 426, 427), (53, 405, 425, 52), (405, 404, 424, 425), (404, 403, 423, 424), (403, 402, 422, 423), (402, 401, 421, 422), (401, 400, 420, 421), (400, 399, 419, 420), (399, 398, 418, 419), (398, 397, 417, 418), (397, 396, 416, 417), (396, 395, 415, 416), (395, 394, 414, 415), (394, 393, 413, 414), (393, 392, 412, 413), (392, 391, 411, 412), (391, 390, 410, 411), (390, 389, 409, 410), (389, 388, 408, 409), (388, 387, 407, 408), (387, 386, 406, 407), (54, 385, 405, 53), (385, 384, 404, 405), (384, 383, 403, 404), (383, 382, 402, 403), (382, 381, 401, 402), (381, 380, 400, 401), (380, 379, 399, 400), (379, 378, 398, 399), (378, 377, 397, 398), (377, 376, 396, 397), (376, 375, 395, 396), (375, 374, 394, 395), (374, 373, 393, 394), (373, 372, 392, 393), (372, 371, 391, 392), (371, 370, 390, 391), (370, 369, 389, 390), (369, 368, 388, 389), (368, 367, 387, 388), (367, 366, 386, 387), (2, 265, 385, 54), (265, 264, 384, 385), (264, 263, 383, 384), (263, 262, 382, 383), (262, 261, 381, 382), (261, 260, 380, 381), (260, 259, 379, 380), (259, 258, 378, 379), (258, 257, 377, 378), (257, 256, 376, 377), (256, 255, 375, 376), (255, 254, 374, 375), (254, 253, 373, 374), (253, 252, 372, 373), (252, 251, 371, 372), (251, 250, 370, 371), (250, 249, 369, 370), (249, 248, 368, 369), (248, 247, 367, 368), (247, 246, 366, 367), (59, 345, 365, 58), (345, 344, 364, 365), (344, 343, 363, 364), (343, 342, 362, 363), (342, 341, 361, 362), (341, 340, 360, 361), (340, 339, 359, 360), (339, 338, 358, 359), (338, 337, 357, 358), (337, 336, 356, 357), (336, 335, 355, 356), (335, 334, 354, 355), (334, 333, 353, 354), (333, 332, 352, 353), (332, 331, 351, 352), (331, 330, 350, 351), (330, 329, 349, 350), (329, 328, 348, 349), (328, 327, 347, 348), (327, 326, 346, 347), (60, 325, 345, 59), (325, 324, 344, 345), (324, 323, 343, 344), (323, 322, 342, 343), (322, 321, 341, 342), (321, 320, 340, 341), (320, 319, 339, 340), (319, 318, 338, 339), (318, 317, 337, 338), (317, 316, 336, 337), (316, 315, 335, 336), (315, 314, 334, 335), (314, 313, 333, 334), (313, 312, 332, 333), (312, 311, 331, 332), (311, 310, 330, 331), (310, 309, 329, 330), (309, 308, 328, 329), (308, 307, 327, 328), (307, 306, 326, 327), (4, 305, 325, 60), (305, 304, 324, 325), (304, 303, 323, 324), (303, 302, 322, 323), (302, 301, 321, 322), (301, 300, 320, 321), (300, 299, 319, 320), (299, 298, 318, 319), (298, 297, 317, 318), (297, 296, 316, 317), (296, 295, 315, 316), (295, 294, 314, 315), (294, 293, 313, 314), (293, 292, 312, 313), (292, 291, 311, 312), (291, 290, 310, 311), (290, 289, 309, 310), (289, 288, 308, 309), (288, 287, 307, 308), (287, 286, 306, 307), (58, 365, 226, 0), (365, 364, 227, 226), (364, 363, 228, 227), (363, 362, 229, 228), (362, 361, 230, 229), (361, 360, 231, 230), (360, 359, 232, 231), (359, 358, 233, 232), (358, 357, 234, 233), (357, 356, 235, 234), (356, 355, 236, 235), (355, 354, 237, 236), (354, 353, 238, 237), (353, 352, 239, 238), (352, 351, 240, 239), (351, 350, 241, 240), (350, 349, 242, 241), (349, 348, 243, 242), (348, 347, 244, 243), (347, 346, 245, 244), (136, 485, 305, 4), (485, 484, 304, 305), (484, 483, 303, 304), (483, 482, 302, 303), (482, 481, 301, 302), (481, 480, 300, 301), (480, 479, 299, 300), (479, 478, 298, 299), (478, 477, 297, 298), (477, 476, 296, 297), (476, 475, 295, 296), (475, 474, 294, 295), (474, 473, 293, 294), (473, 472, 292, 293), (472, 471, 291, 292), (471, 470, 290, 291), (470, 469, 289, 290), (469, 468, 288, 289), (468, 467, 287, 288), (467, 466, 286, 287), (52, 425, 285, 6), (425, 424, 284, 285), (424, 423, 283, 284), (423, 422, 282, 283), (422, 421, 281, 282), (421, 420, 280, 281), (420, 419, 279, 280), (419, 418, 278, 279), (418, 417, 277, 278), (417, 416, 276, 277), (416, 415, 275, 276), (415, 414, 274, 275), (414, 413, 273, 274), (413, 412, 272, 273), (412, 411, 271, 272), (411, 410, 270, 271), (410, 409, 269, 270), (409, 408, 268, 269), (408, 407, 267, 268), (407, 406, 266, 267), (130, 545, 265, 2), (545, 544, 264, 265), (544, 543, 263, 264), (543, 542, 262, 263), (542, 541, 261, 262), (541, 540, 260, 261), (540, 539, 259, 260), (539, 538, 258, 259), (538, 537, 257, 258), (537, 536, 256, 257), (536, 535, 255, 256), (535, 534, 254, 255), (534, 533, 253, 254), (533, 532, 252, 253), (532, 531, 251, 252), (531, 530, 250, 251), (530, 529, 249, 250), (529, 528, 248, 249), (528, 527, 247, 248), (527, 526, 246, 247)])
me_cube_001.polygons.foreach_set('use_smooth', [0, 0, 0, 0, 0, 1, 1, 1, 1, 1, 1, 1, 1, 1, 1, 1, 1, 1, 1, 1, 1, 1, 1, 1, 1, 1, 1, 1, 1, 1, 1, 1, 1, 1, 1, 1, 1, 1, 1, 1, 1, 1, 1, 1, 1, 1, 1, 1, 1, 1, 1, 1, 1, 1, 1, 1, 1, 1, 1, 1, 1, 1, 1, 1, 1, 1, 1, 1, 1, 1, 1, 1, 1, 1, 1, 1, 1, 1, 1, 1, 1, 1, 1, 1, 1, 1, 1, 1, 1, 1, 1, 1, 1, 1, 1, 1, 1, 1, 1, 1, 1, 1, 1, 1, 1, 1, 1, 1, 1, 1, 1, 1, 1, 1, 1, 1, 1, 1, 1, 0, 0, 0, 0, 0, 0, 0, 0, 0, 0, 0, 0, 0, 0, 0, 0, 0, 0, 1, 1, 1, 1, 1, 1, 1, 1, 1, 1, 1, 1, 1, 1, 1, 1, 1, 1, 1, 1, 1, 1, 1, 1, 1, 1, 1, 1, 1, 1, 1, 1, 1, 1, 1, 1, 1, 1, 1, 1, 1, 1, 1, 1, 1, 1, 1, 1, 1, 1, 1, 1, 1, 1, 1, 1, 1, 1, 1, 1, 1, 1, 1, 1, 1, 1, 1, 1, 1, 1, 1, 1, 1, 1, 1, 1, 1, 1, 0, 0, 0, 0, 0, 0, 0, 0, 0, 0, 0, 0, 0, 0, 0, 0, 0, 0, 0, 0, 0, 0, 0, 0, 0, 0, 0, 0, 0, 0, 0, 0, 0, 0, 0, 0, 0, 0, 0, 0, 0, 0, 0, 0, 0, 0, 0, 0, 0, 0, 0, 0, 0, 0, 0, 0, 0, 0, 0, 0, 0, 0, 0, 0, 0, 0, 0, 0, 0, 0, 0, 0, 0, 0, 0, 0, 0, 0, 0, 0, 0, 0, 0, 0, 0, 0, 0, 0, 0, 0, 0, 0, 0, 0, 0, 0, 0, 0, 0, 0, 0, 0, 0, 0, 0, 0, 0, 0, 0, 0, 0, 0, 0, 0, 0, 0, 0, 0, 0, 0, 0, 0, 0, 0, 0, 0, 0, 0, 0, 0, 0, 0, 0, 0, 0, 0, 0, 0, 0, 0, 0, 0, 0, 0, 0, 0, 0, 0, 0, 0, 0, 0, 0, 0, 0, 0, 0, 0, 0, 0, 0, 0, 0, 0, 0, 0, 0, 0, 0, 0, 0, 0, 0, 0, 0, 0, 0, 0, 0, 0, 0, 0, 0, 0, 0, 0, 0, 0, 0, 0, 0, 0, 0, 0, 0, 0, 0, 0, 0, 0, 0, 0, 0, 0, 0, 0, 0, 0, 0, 0, 0, 0, 0, 0, 0, 0, 0, 0, 0, 0, 0, 0, 0, 0, 0, 0, 0, 0, 0, 0, 0, 0, 0, 0, 0, 0, 0, 0, 0, 0, 0, 0, 0, 0, 0, 0, 0, 0, 0, 0, 0, 0, 0, 0, 0, 0, 0, 0, 0, 0, 0, 0, 0, 0, 0, 0, 0, 0, 0, 0, 0, 0, 0, 0, 0, 0, 0, 0, 0, 0, 0, 0, 0, 0, 0, 0, 0, 0, 0, 0, 0, 0, 0, 0, 0, 0, 0, 0, 0, 0, 0, 0, 0, 0, 0, 0, 0, 0, 0, 0, 0, 0, 0, 0, 0, 0, 0, 0, 0, 0, 0, 0, 0, 0, 0, 0, 0, 0, 0])
me_cube_001.polygons.foreach_set('material_index', [1, 1, 1, 1, 0, 0, 0, 0, 0, 0, 0, 0, 0, 0, 0, 0, 0, 0, 0, 0, 0, 0, 0, 0, 0, 0, 0, 0, 0, 0, 0, 0, 0, 0, 0, 0, 0, 0, 0, 0, 0, 0, 0, 0, 0, 0, 0, 0, 0, 0, 0, 0, 0, 0, 0, 0, 0, 0, 0, 0, 0, 0, 0, 0, 0, 0, 0, 0, 0, 0, 0, 0, 0, 0, 0, 0, 0, 0, 0, 0, 0, 0, 0, 0, 0, 0, 0, 0, 0, 0, 0, 0, 0, 0, 0, 0, 0, 0, 0, 0, 0, 0, 0, 0, 0, 0, 0, 0, 0, 0, 0, 0, 0, 0, 0, 0, 0, 0, 0, 0, 0, 0, 1, 1, 1, 1, 1, 1, 0, 0, 0, 0, 0, 0, 0, 0, 0, 0, 0, 0, 0, 0, 0, 0, 0, 0, 0, 0, 0, 0, 0, 0, 0, 0, 0, 0, 0, 0, 0, 0, 0, 0, 0, 0, 0, 0, 0, 0, 0, 0, 0, 0, 0, 0, 0, 0, 0, 0, 0, 0, 0, 0, 0, 0, 0, 0, 0, 0, 0, 0, 0, 0, 0, 0, 0, 0, 0, 0, 0, 0, 0, 0, 0, 0, 0, 0, 0, 0, 0, 0, 0, 0, 0, 0, 0, 0, 0, 0, 1, 1, 1, 1, 1, 1, 1, 1, 1, 1, 1, 1, 1, 1, 1, 1, 1, 1, 1, 1, 1, 1, 1, 1, 1, 1, 1, 1, 1, 1, 1, 1, 1, 1, 1, 1, 1, 1, 1, 1, 1, 1, 1, 1, 1, 1, 1, 1, 1, 1, 1, 1, 1, 1, 1, 1, 1, 1, 1, 1, 1, 1, 1, 1, 1, 1, 1, 1, 1, 1, 1, 1, 1, 1, 1, 1, 1, 1, 1, 1, 1, 1, 1, 1, 1, 1, 1, 1, 1, 1, 1, 1, 1, 1, 1, 1, 1, 1, 1, 1, 1, 1, 1, 1, 1, 1, 1, 1, 1, 1, 1, 1, 1, 1, 1, 1, 1, 1, 1, 1, 1, 1, 1, 1, 1, 1, 1, 1, 1, 1, 1, 1, 1, 1, 1, 1, 1, 1, 1, 1, 1, 1, 1, 1, 1, 1, 1, 1, 1, 1, 1, 1, 1, 1, 1, 1, 1, 1, 1, 1, 1, 1, 1, 1, 1, 1, 1, 1, 1, 1, 1, 1, 1, 1, 1, 1, 1, 1, 1, 1, 1, 1, 1, 1, 1, 1, 1, 1, 1, 1, 1, 1, 1, 1, 1, 1, 1, 1, 1, 1, 1, 1, 1, 1, 1, 1, 1, 1, 1, 1, 1, 1, 1, 1, 1, 1, 1, 1, 1, 1, 1, 1, 1, 1, 1, 1, 1, 1, 1, 1, 1, 1, 1, 1, 1, 1, 1, 1, 1, 1, 1, 1, 1, 1, 1, 1, 1, 1, 1, 1, 1, 1, 1, 1, 1, 1, 1, 1, 1, 1, 1, 1, 1, 1, 1, 1, 1, 1, 1, 1, 1, 1, 1, 1, 1, 1, 1, 1, 1, 1, 1, 1, 1, 1, 1, 1, 1, 1, 1, 1, 1, 1, 1, 1, 1, 1, 1, 1, 1, 1, 1, 1, 1, 1, 1, 1, 1, 1, 1, 1, 1, 1, 1, 1, 1, 1, 1, 1, 1, 1, 1, 1, 1, 1, 1, 1])
_uv = me_cube_001.uv_layers.new(name='UVMap')
_uv.uv.foreach_set('vector', [0.1875, 0.04464, 0.1875, 0.0, 0.25, 0.0, 0.25, 0.04464, 0.4375, 0.04464, 0.4375, 0.0, 0.5, 0.0, 0.5, 0.04464, 0.6875, 0.04464, 0.6875, 0.0, 0.75, 0.0, 0.75, 0.04464, 0.9375, 0.04464, 0.9375, 0.0, 1.0, 2.98e-08, 1.0, 0.04464, 0.6875, 0.9531, 0.6875, 0.9375, 0.75, 0.9375, 0.75, 0.9531, 0.3883, 0.1479, 0.3269, 0.162, 0.3356, 0.1214, 0.3927, 0.09868, 0.1444, 0.5875, 0.05026, 0.5836, 0.04605, 0.5338, 0.1104, 0.5295, 0.6656, 0.08254, 0.6085, 0.1101, 0.6147, 0.07343, 0.6658, 0.04039, 0.683, 0.561, 0.6189, 0.6051, 0.6258, 0.5694, 0.6823, 0.5194, 0.09774, 0.07218, 0.03584, 0.08763, 0.04743, 0.04199, 0.1014, 0.02759, 0.1139, 0.4968, 0.06966, 0.4964, 0.0554, 0.4546, 0.102, 0.459, 0.102, 0.459, 0.0554, 0.4546, 0.04833, 0.4197, 0.1023, 0.4226, 0.1023, 0.4226, 0.04833, 0.4197, 0.03783, 0.3826, 0.1012, 0.3867, 0.1012, 0.3867, 0.03783, 0.3826, 0.02627, 0.3462, 0.09704, 0.3509, 0.09704, 0.3509, 0.02627, 0.3462, 0.01891, 0.306, 0.09242, 0.31, 0.09242, 0.31, 0.01891, 0.306, 0.01631, 0.2634, 0.08839, 0.2645, 0.08839, 0.2645, 0.01631, 0.2634, 0.01697, 0.22, 0.08669, 0.2151, 0.08669, 0.2151, 0.01697, 0.22, 0.01935, 0.1764, 0.08762, 0.1645, 0.08762, 0.1645, 0.01935, 0.1764, 0.02433, 0.1324, 0.09169, 0.1168, 0.09169, 0.1168, 0.02433, 0.1324, 0.03584, 0.08763, 0.09774, 0.07218, 0.6881, 0.9818, 0.6557, 0.9762, 0.6397, 0.9222, 0.6808, 0.938, 0.6808, 0.938, 0.6397, 0.9222, 0.6309, 0.8828, 0.6808, 0.9033, 0.6808, 0.9033, 0.6309, 0.8828, 0.625, 0.8451, 0.681, 0.8699, 0.681, 0.8699, 0.625, 0.8451, 0.6169, 0.8108, 0.6808, 0.8377, 0.6808, 0.8377, 0.6169, 0.8108, 0.6095, 0.7778, 0.6798, 0.8027, 0.6798, 0.8027, 0.6095, 0.7778, 0.6052, 0.7427, 0.6786, 0.7618, 0.6786, 0.7618, 0.6052, 0.7427, 0.6053, 0.7044, 0.679, 0.7128, 0.679, 0.7128, 0.6053, 0.7044, 0.6089, 0.6666, 0.6806, 0.6559, 0.6806, 0.6559, 0.6089, 0.6666, 0.6141, 0.6352, 0.6823, 0.6041, 0.6823, 0.6041, 0.6141, 0.6352, 0.6189, 0.6051, 0.683, 0.561, 0.697, 0.4867, 0.6622, 0.4848, 0.6387, 0.4351, 0.6836, 0.4422, 0.6836, 0.4422, 0.6387, 0.4351, 0.6256, 0.3978, 0.6807, 0.4072, 0.6807, 0.4072, 0.6256, 0.3978, 0.6163, 0.3597, 0.6768, 0.3739, 0.6768, 0.3739, 0.6163, 0.3597, 0.6091, 0.3219, 0.6729, 0.3383, 0.6729, 0.3383, 0.6091, 0.3219, 0.6052, 0.2845, 0.6697, 0.2981, 0.6697, 0.2981, 0.6052, 0.2845, 0.6054, 0.2486, 0.6678, 0.2557, 0.6678, 0.2557, 0.6054, 0.2486, 0.606, 0.2138, 0.6667, 0.2128, 0.6667, 0.2128, 0.606, 0.2138, 0.6054, 0.1786, 0.6649, 0.1684, 0.6649, 0.1684, 0.6054, 0.1786, 0.6052, 0.1445, 0.6647, 0.1245, 0.6647, 0.1245, 0.6052, 0.1445, 0.6085, 0.1101, 0.6656, 0.08254, 0.426, 0.5071, 0.3899, 0.4986, 0.3662, 0.4639, 0.4111, 0.4787, 0.4111, 0.4787, 0.3662, 0.4639, 0.3553, 0.4321, 0.408, 0.4492, 0.408, 0.4492, 0.3553, 0.4321, 0.3448, 0.4003, 0.4037, 0.4222, 0.4037, 0.4222, 0.3448, 0.4003, 0.3351, 0.3695, 0.3991, 0.3945, 0.3991, 0.3945, 0.3351, 0.3695, 0.3243, 0.3406, 0.3939, 0.3639, 0.3939, 0.3639, 0.3243, 0.3406, 0.3178, 0.3077, 0.389, 0.3279, 0.389, 0.3279, 0.3178, 0.3077, 0.3197, 0.2687, 0.3856, 0.285, 0.3856, 0.285, 0.3197, 0.2687, 0.3225, 0.2319, 0.3843, 0.2382, 0.3843, 0.2382, 0.3225, 0.2319, 0.3247, 0.1987, 0.3849, 0.1925, 0.3849, 0.1925, 0.3247, 0.1987, 0.3269, 0.162, 0.3883, 0.1479, 0.8578, 0.6414, 0.7951, 0.6162, 0.789, 0.5796, 0.8517, 0.6067, 0.7951, 0.6162, 0.7379, 0.6016, 0.7353, 0.5597, 0.789, 0.5796, 0.7379, 0.6016, 0.6823, 0.6041, 0.683, 0.561, 0.7353, 0.5597, 0.8586, 0.6754, 0.799, 0.6582, 0.7951, 0.6162, 0.8578, 0.6414, 0.799, 0.6582, 0.7387, 0.6542, 0.7379, 0.6016, 0.7951, 0.6162, 0.7387, 0.6542, 0.6806, 0.6559, 0.6823, 0.6041, 0.7379, 0.6016, 0.8576, 0.71, 0.799, 0.7042, 0.799, 0.6582, 0.8586, 0.6754, 0.799, 0.7042, 0.7377, 0.7127, 0.7387, 0.6542, 0.799, 0.6582, 0.7377, 0.7127, 0.679, 0.7128, 0.6806, 0.6559, 0.7387, 0.6542, 0.858, 0.7442, 0.7965, 0.7486, 0.799, 0.7042, 0.8576, 0.71, 0.7965, 0.7486, 0.7366, 0.7653, 0.7377, 0.7127, 0.799, 0.7042, 0.7366, 0.7653, 0.6786, 0.7618, 0.679, 0.7128, 0.7377, 0.7127, 0.8586, 0.7798, 0.7923, 0.7907, 0.7965, 0.7486, 0.858, 0.7442, 0.7923, 0.7907, 0.7353, 0.8096, 0.7366, 0.7653, 0.7965, 0.7486, 0.7353, 0.8096, 0.6798, 0.8027, 0.6786, 0.7618, 0.7366, 0.7653, 0.8558, 0.8172, 0.7882, 0.8291, 0.7923, 0.7907, 0.8586, 0.7798, 0.7882, 0.8291, 0.7337, 0.8438, 0.7353, 0.8096, 0.7923, 0.7907, 0.7337, 0.8438, 0.6808, 0.8377, 0.6798, 0.8027, 0.7353, 0.8096, 0.8498, 0.8551, 0.7855, 0.8645, 0.7882, 0.8291, 0.8558, 0.8172, 0.7855, 0.8645, 0.7322, 0.8731, 0.7337, 0.8438, 0.7882, 0.8291, 0.7322, 0.8731, 0.681, 0.8699, 0.6808, 0.8377, 0.7337, 0.8438, 0.8415, 0.8933, 0.7834, 0.9007, 0.7855, 0.8645, 0.8498, 0.8551, 0.7834, 0.9007, 0.7311, 0.9057, 0.7322, 0.8731, 0.7855, 0.8645, 0.7311, 0.9057, 0.6808, 0.9033, 0.681, 0.8699, 0.7322, 0.8731, 0.8277, 0.9305, 0.7816, 0.9387, 0.7834, 0.9007, 0.8415, 0.8933, 0.7816, 0.9387, 0.7301, 0.941, 0.7311, 0.9057, 0.7834, 0.9007, 0.7301, 0.941, 0.6808, 0.938, 0.6808, 0.9033, 0.7311, 0.9057, 0.8042, 0.9805, 0.7703, 0.9837, 0.7816, 0.9387, 0.8277, 0.9305, 0.7703, 0.9837, 0.7288, 0.9837, 0.7301, 0.941, 0.7816, 0.9387, 0.7288, 0.9837, 0.6881, 0.9818, 0.6808, 0.938, 0.7301, 0.941, 0.2735, 0.1439, 0.2066, 0.1203, 0.2063, 0.07247, 0.2689, 0.1069, 0.2066, 0.1203, 0.1464, 0.1076, 0.1506, 0.05859, 0.2063, 0.07247, 0.1464, 0.1076, 0.09169, 0.1168, 0.09774, 0.07218, 0.1506, 0.05859, 0.2781, 0.1774, 0.2052, 0.1706, 0.2066, 0.1203, 0.2735, 0.1439, 0.2052, 0.1706, 0.1416, 0.1595, 0.1464, 0.1076, 0.2066, 0.1203, 0.1416, 0.1595, 0.08762, 0.1645, 0.09169, 0.1168, 0.1464, 0.1076, 0.2821, 0.2148, 0.2064, 0.22, 0.2052, 0.1706, 0.2781, 0.1774, 0.2064, 0.22, 0.1401, 0.2154, 0.1416, 0.1595, 0.2052, 0.1706, 0.1401, 0.2154, 0.08669, 0.2151, 0.08762, 0.1645, 0.1416, 0.1595, 0.2852, 0.2551, 0.209, 0.268, 0.2064, 0.22, 0.2821, 0.2148, 0.209, 0.268, 0.1429, 0.2694, 0.1401, 0.2154, 0.2064, 0.22, 0.1429, 0.2694, 0.08839, 0.2645, 0.08669, 0.2151, 0.1401, 0.2154, 0.2804, 0.2934, 0.2098, 0.3126, 0.209, 0.268, 0.2852, 0.2551, 0.2098, 0.3126, 0.1467, 0.3176, 0.1429, 0.2694, 0.209, 0.268, 0.1467, 0.3176, 0.09242, 0.31, 0.08839, 0.2645, 0.1429, 0.2694, 0.2724, 0.3293, 0.209, 0.3509, 0.2098, 0.3126, 0.2804, 0.2934, 0.209, 0.3509, 0.1499, 0.3593, 0.1467, 0.3176, 0.2098, 0.3126, 0.1499, 0.3593, 0.09704, 0.3509, 0.09242, 0.31, 0.1467, 0.3176, 0.2663, 0.3663, 0.2077, 0.3842, 0.209, 0.3509, 0.2724, 0.3293, 0.2077, 0.3842, 0.1523, 0.393, 0.1499, 0.3593, 0.209, 0.3509, 0.1523, 0.393, 0.1012, 0.3867, 0.09704, 0.3509, 0.1499, 0.3593, 0.2599, 0.4047, 0.2065, 0.4179, 0.2077, 0.3842, 0.2663, 0.3663, 0.2065, 0.4179, 0.1538, 0.4246, 0.1523, 0.393, 0.2077, 0.3842, 0.1538, 0.4246, 0.1023, 0.4226, 0.1012, 0.3867, 0.1523, 0.393, 0.2529, 0.4433, 0.206, 0.4543, 0.2065, 0.4179, 0.2599, 0.4047, 0.206, 0.4543, 0.1543, 0.4593, 0.1538, 0.4246, 0.2065, 0.4179, 0.1543, 0.4593, 0.102, 0.459, 0.1023, 0.4226, 0.1538, 0.4246, 0.2357, 0.4912, 0.1976, 0.4954, 0.206, 0.4543, 0.2529, 0.4433, 0.1976, 0.4954, 0.1554, 0.4968, 0.1543, 0.4593, 0.206, 0.4543, 0.1554, 0.4968, 0.1139, 0.4968, 0.102, 0.459, 0.1543, 0.4593, 0.2689, 0.1069, 0.2063, 0.07247, 0.2055, 0.03466, 0.262, 0.06732, 0.2063, 0.07247, 0.1506, 0.05859, 0.1531, 0.01631, 0.2055, 0.03466, 0.1506, 0.05859, 0.09774, 0.07218, 0.1014, 0.02759, 0.1531, 0.01631, 0.8517, 0.6067, 0.789, 0.5796, 0.784, 0.5421, 0.8425, 0.5698, 0.789, 0.5796, 0.7353, 0.5597, 0.7322, 0.5282, 0.784, 0.5421, 0.7353, 0.5597, 0.683, 0.561, 0.6823, 0.5194, 0.7322, 0.5282, 0.4961, 0.1123, 0.5057, 0.01631, 0.5686, 0.0658, 0.5515, 0.1346, 0.2371, 0.5867, 0.1971, 0.5858, 0.1628, 0.5341, 0.2102, 0.5295, 0.1971, 0.5858, 0.1444, 0.5875, 0.1104, 0.5295, 0.1628, 0.5341, 0.6875, 1.0, 0.6875, 0.9844, 0.75, 0.9844, 0.75, 1.0, 0.6875, 0.9844, 0.6875, 0.9688, 0.75, 0.9688, 0.75, 0.9844, 0.6875, 0.9688, 0.6875, 0.9531, 0.75, 0.9531, 0.75, 0.9688, 0.75, 0.04464, 0.75, 0.0, 0.8125, 0.0, 0.8125, 0.04464, 0.8125, 0.04464, 0.8125, 0.0, 0.875, 0.0, 0.875, 0.04464, 0.875, 0.04464, 0.875, 0.0, 0.9375, 0.0, 0.9375, 0.04464, 0.25, 0.04464, 0.25, 0.0, 0.3125, 0.0, 0.3125, 0.04464, 0.3125, 0.04464, 0.3125, 0.0, 0.375, 0.0, 0.375, 0.04464, 0.375, 0.04464, 0.375, 0.0, 0.4375, 0.0, 0.4375, 0.04464, 0.5, 0.9688, 0.5, 0.9531, 0.5625, 0.9531, 0.5625, 0.9688, 0.5625, 0.9688, 0.5625, 0.9531, 0.625, 0.9531, 0.625, 0.9688, 0.625, 0.9688, 0.625, 0.9531, 0.6875, 0.9531, 0.6875, 0.9688, 0.5, 0.9844, 0.5, 0.9688, 0.5625, 0.9688, 0.5625, 0.9844, 0.5625, 0.9844, 0.5625, 0.9688, 0.625, 0.9688, 0.625, 0.9844, 0.625, 0.9844, 0.625, 0.9688, 0.6875, 0.9688, 0.6875, 0.9844, 0.5, 1.0, 0.5, 0.9844, 0.5625, 0.9844, 0.5625, 1.0, 0.5625, 1.0, 0.5625, 0.9844, 0.625, 0.9844, 0.625, 1.0, 0.625, 1.0, 0.625, 0.9844, 0.6875, 0.9844, 0.6875, 1.0, 0.1709, 0.7593, 0.1202, 0.755, 0.1414, 0.69, 0.1951, 0.6917, 0.1951, 0.6917, 0.1414, 0.69, 0.1415, 0.6382, 0.2022, 0.6367, 0.2022, 0.6367, 0.1415, 0.6382, 0.1444, 0.5875, 0.1971, 0.5858, 0.208, 0.7595, 0.1709, 0.7593, 0.1951, 0.6917, 0.2376, 0.6936, 0.2376, 0.6936, 0.1951, 0.6917, 0.2022, 0.6367, 0.2359, 0.6398, 0.2359, 0.6398, 0.2022, 0.6367, 0.1971, 0.5858, 0.2371, 0.5867, 0.3356, 0.1214, 0.3432, 0.06801, 0.4007, 0.01631, 0.3927, 0.09868, 0.3927, 0.09868, 0.4007, 0.01631, 0.4539, 0.01798, 0.4452, 0.09863, 0.4452, 0.09863, 0.4539, 0.01798, 0.5057, 0.01631, 0.4961, 0.1123, 0.5631, 0.206, 0.4955, 0.2003, 0.4947, 0.1567, 0.5579, 0.1737, 0.4955, 0.2003, 0.4418, 0.1844, 0.443, 0.1359, 0.4947, 0.1567, 0.4418, 0.1844, 0.3849, 0.1925, 0.3883, 0.1479, 0.443, 0.1359, 0.5678, 0.2397, 0.4975, 0.2488, 0.4955, 0.2003, 0.5631, 0.206, 0.4975, 0.2488, 0.4418, 0.2418, 0.4418, 0.1844, 0.4955, 0.2003, 0.4418, 0.2418, 0.3843, 0.2382, 0.3849, 0.1925, 0.4418, 0.1844, 0.5714, 0.2781, 0.4997, 0.2957, 0.4975, 0.2488, 0.5678, 0.2397, 0.4997, 0.2957, 0.4439, 0.2977, 0.4418, 0.2418, 0.4975, 0.2488, 0.4439, 0.2977, 0.3856, 0.285, 0.3843, 0.2382, 0.4418, 0.2418, 0.5726, 0.3144, 0.5021, 0.335, 0.4997, 0.2957, 0.5714, 0.2781, 0.5021, 0.335, 0.4473, 0.345, 0.4439, 0.2977, 0.4997, 0.2957, 0.4473, 0.345, 0.389, 0.3279, 0.3856, 0.285, 0.4439, 0.2977, 0.5703, 0.3444, 0.5042, 0.3654, 0.5021, 0.335, 0.5726, 0.3144, 0.5042, 0.3654, 0.4509, 0.3823, 0.4473, 0.345, 0.5021, 0.335, 0.4509, 0.3823, 0.3939, 0.3639, 0.389, 0.3279, 0.4473, 0.345, 0.5659, 0.3701, 0.5059, 0.3886, 0.5042, 0.3654, 0.5703, 0.3444, 0.5059, 0.3886, 0.4543, 0.4106, 0.4509, 0.3823, 0.5042, 0.3654, 0.4543, 0.4106, 0.3991, 0.3945, 0.3939, 0.3639, 0.4509, 0.3823, 0.5623, 0.3971, 0.5081, 0.4113, 0.5059, 0.3886, 0.5659, 0.3701, 0.5081, 0.4113, 0.457, 0.4319, 0.4543, 0.4106, 0.5059, 0.3886, 0.457, 0.4319, 0.4037, 0.4222, 0.3991, 0.3945, 0.4543, 0.4106, 0.5608, 0.4289, 0.5108, 0.4411, 0.5081, 0.4113, 0.5623, 0.3971, 0.5108, 0.4411, 0.4595, 0.4533, 0.457, 0.4319, 0.5081, 0.4113, 0.4595, 0.4533, 0.408, 0.4492, 0.4037, 0.4222, 0.457, 0.4319, 0.5571, 0.4602, 0.5133, 0.4759, 0.5108, 0.4411, 0.5608, 0.4289, 0.5133, 0.4759, 0.4616, 0.4823, 0.4595, 0.4533, 0.5108, 0.4411, 0.4616, 0.4823, 0.4111, 0.4787, 0.408, 0.4492, 0.4595, 0.4533, 0.5427, 0.4979, 0.5087, 0.5053, 0.5133, 0.4759, 0.5571, 0.4602, 0.5087, 0.5053, 0.4671, 0.5082, 0.4616, 0.4823, 0.5133, 0.4759, 0.4671, 0.5082, 0.426, 0.5071, 0.4111, 0.4787, 0.4616, 0.4823, 0.8532, 0.1211, 0.7805, 0.1119, 0.7763, 0.06159, 0.8405, 0.07909, 0.7805, 0.1119, 0.7213, 0.1121, 0.721, 0.06164, 0.7763, 0.06159, 0.7213, 0.1121, 0.6647, 0.1245, 0.6656, 0.08254, 0.721, 0.06164, 0.859, 0.1634, 0.7837, 0.1618, 0.7805, 0.1119, 0.8532, 0.1211, 0.7837, 0.1618, 0.7225, 0.1619, 0.7213, 0.1121, 0.7805, 0.1119, 0.7225, 0.1619, 0.6649, 0.1684, 0.6647, 0.1245, 0.7213, 0.1121, 0.8623, 0.2055, 0.7855, 0.2114, 0.7837, 0.1618, 0.859, 0.1634, 0.7855, 0.2114, 0.7245, 0.2118, 0.7225, 0.1619, 0.7837, 0.1618, 0.7245, 0.2118, 0.6667, 0.2128, 0.6649, 0.1684, 0.7225, 0.1619, 0.8643, 0.2478, 0.7865, 0.2595, 0.7855, 0.2114, 0.8623, 0.2055, 0.7865, 0.2595, 0.7268, 0.2608, 0.7245, 0.2118, 0.7855, 0.2114, 0.7268, 0.2608, 0.6678, 0.2557, 0.6667, 0.2128, 0.7245, 0.2118, 0.8637, 0.2898, 0.7866, 0.3044, 0.7865, 0.2595, 0.8643, 0.2478, 0.7866, 0.3044, 0.7292, 0.3085, 0.7268, 0.2608, 0.7865, 0.2595, 0.7292, 0.3085, 0.6697, 0.2981, 0.6678, 0.2557, 0.7268, 0.2608, 0.8584, 0.3302, 0.7857, 0.342, 0.7866, 0.3044, 0.8637, 0.2898, 0.7857, 0.342, 0.7311, 0.3514, 0.7292, 0.3085, 0.7866, 0.3044, 0.7311, 0.3514, 0.6729, 0.3383, 0.6697, 0.2981, 0.7292, 0.3085, 0.8493, 0.3675, 0.7853, 0.3731, 0.7857, 0.342, 0.8584, 0.3302, 0.7853, 0.3731, 0.7323, 0.3863, 0.7311, 0.3514, 0.7857, 0.342, 0.7323, 0.3863, 0.6768, 0.3739, 0.6729, 0.3383, 0.7311, 0.3514, 0.8413, 0.4053, 0.7867, 0.4037, 0.7853, 0.3731, 0.8493, 0.3675, 0.7867, 0.4037, 0.7333, 0.4149, 0.7323, 0.3863, 0.7853, 0.3731, 0.7333, 0.4149, 0.6807, 0.4072, 0.6768, 0.3739, 0.7323, 0.3863, 0.8353, 0.4404, 0.788, 0.4365, 0.7867, 0.4037, 0.8413, 0.4053, 0.788, 0.4365, 0.7342, 0.4457, 0.7333, 0.4149, 0.7867, 0.4037, 0.7342, 0.4457, 0.6836, 0.4422, 0.6807, 0.4072, 0.7333, 0.4149, 0.8242, 0.4834, 0.7795, 0.4814, 0.788, 0.4365, 0.8353, 0.4404, 0.7795, 0.4814, 0.7374, 0.486, 0.7342, 0.4457, 0.788, 0.4365, 0.7374, 0.486, 0.697, 0.4867, 0.6836, 0.4422, 0.7342, 0.4457, 0.8405, 0.07909, 0.7763, 0.06159, 0.7733, 0.0201, 0.8279, 0.03619, 0.02443, 0.6956, 0.01631, 0.6406, 0.06361, 0.638, 0.06796, 0.6897, 0.721, 0.06164, 0.6656, 0.08254, 0.6658, 0.04039, 0.7215, 0.01631, 0.1202, 0.755, 0.06607, 0.745, 0.06796, 0.6897, 0.1414, 0.69, 0.1414, 0.69, 0.06796, 0.6897, 0.06361, 0.638, 0.1415, 0.6382, 0.1415, 0.6382, 0.06361, 0.638, 0.05026, 0.5836, 0.1444, 0.5875, 0.5579, 0.1737, 0.4947, 0.1567, 0.4961, 0.1123, 0.5515, 0.1346, 0.4947, 0.1567, 0.443, 0.1359, 0.4452, 0.09863, 0.4961, 0.1123, 0.443, 0.1359, 0.3883, 0.1479, 0.3927, 0.09868, 0.4452, 0.09863, 0.5, 0.9531, 0.5, 0.9375, 0.5625, 0.9375, 0.5625, 0.9531, 0.5625, 0.9531, 0.5625, 0.9375, 0.625, 0.9375, 0.625, 0.9531, 0.625, 0.9531, 0.625, 0.9375, 0.6875, 0.9375, 0.6875, 0.9531, 0.5, 0.04464, 0.5, 0.0, 0.5625, 0.0, 0.5625, 0.04464, 0.5625, 0.04464, 0.5625, 0.0, 0.625, 0.0, 0.625, 0.04464, 0.625, 0.04464, 0.625, 0.0, 0.6875, 0.0, 0.6875, 0.04464, 0.0, 0.04464, 0.0, 0.0, 0.0625, 0.0, 0.0625, 0.04464, 0.0625, 0.04464, 0.0625, 0.0, 0.125, 0.0, 0.125, 0.04464, 0.125, 0.04464, 0.125, 0.0, 0.1875, 0.0, 0.1875, 0.04464, 0.125, 0.9375, 0.125, 0.8929, 0.1875, 0.8929, 0.1875, 0.9375, 0.125, 0.8929, 0.125, 0.8482, 0.1875, 0.8482, 0.1875, 0.8929, 0.125, 0.8482, 0.125, 0.8036, 0.1875, 0.8036, 0.1875, 0.8482, 0.125, 0.8036, 0.125, 0.7589, 0.1875, 0.7589, 0.1875, 0.8036, 0.125, 0.7589, 0.125, 0.7143, 0.1875, 0.7143, 0.1875, 0.7589, 0.125, 0.7143, 0.125, 0.6696, 0.1875, 0.6696, 0.1875, 0.7143, 0.125, 0.6696, 0.125, 0.625, 0.1875, 0.625, 0.1875, 0.6696, 0.125, 0.625, 0.125, 0.5804, 0.1875, 0.5804, 0.1875, 0.625, 0.125, 0.5804, 0.125, 0.5357, 0.1875, 0.5357, 0.1875, 0.5804, 0.125, 0.5357, 0.125, 0.4911, 0.1875, 0.4911, 0.1875, 0.5357, 0.125, 0.4911, 0.125, 0.4464, 0.1875, 0.4464, 0.1875, 0.4911, 0.125, 0.4464, 0.125, 0.4018, 0.1875, 0.4018, 0.1875, 0.4464, 0.125, 0.4018, 0.125, 0.3571, 0.1875, 0.3571, 0.1875, 0.4018, 0.125, 0.3571, 0.125, 0.3125, 0.1875, 0.3125, 0.1875, 0.3571, 0.125, 0.3125, 0.125, 0.2679, 0.1875, 0.2679, 0.1875, 0.3125, 0.125, 0.2679, 0.125, 0.2232, 0.1875, 0.2232, 0.1875, 0.2679, 0.125, 0.2232, 0.125, 0.1786, 0.1875, 0.1786, 0.1875, 0.2232, 0.125, 0.1786, 0.125, 0.1339, 0.1875, 0.1339, 0.1875, 0.1786, 0.125, 0.1339, 0.125, 0.08929, 0.1875, 0.08929, 0.1875, 0.1339, 0.125, 0.08929, 0.125, 0.04464, 0.1875, 0.04464, 0.1875, 0.08929, 0.0625, 0.9375, 0.0625, 0.8929, 0.125, 0.8929, 0.125, 0.9375, 0.0625, 0.8929, 0.0625, 0.8482, 0.125, 0.8482, 0.125, 0.8929, 0.0625, 0.8482, 0.0625, 0.8036, 0.125, 0.8036, 0.125, 0.8482, 0.0625, 0.8036, 0.0625, 0.7589, 0.125, 0.7589, 0.125, 0.8036, 0.0625, 0.7589, 0.0625, 0.7143, 0.125, 0.7143, 0.125, 0.7589, 0.0625, 0.7143, 0.0625, 0.6696, 0.125, 0.6696, 0.125, 0.7143, 0.0625, 0.6696, 0.0625, 0.625, 0.125, 0.625, 0.125, 0.6696, 0.0625, 0.625, 0.0625, 0.5804, 0.125, 0.5804, 0.125, 0.625, 0.0625, 0.5804, 0.0625, 0.5357, 0.125, 0.5357, 0.125, 0.5804, 0.0625, 0.5357, 0.0625, 0.4911, 0.125, 0.4911, 0.125, 0.5357, 0.0625, 0.4911, 0.0625, 0.4464, 0.125, 0.4464, 0.125, 0.4911, 0.0625, 0.4464, 0.0625, 0.4018, 0.125, 0.4018, 0.125, 0.4464, 0.0625, 0.4018, 0.0625, 0.3571, 0.125, 0.3571, 0.125, 0.4018, 0.0625, 0.3571, 0.0625, 0.3125, 0.125, 0.3125, 0.125, 0.3571, 0.0625, 0.3125, 0.0625, 0.2679, 0.125, 0.2679, 0.125, 0.3125, 0.0625, 0.2679, 0.0625, 0.2232, 0.125, 0.2232, 0.125, 0.2679, 0.0625, 0.2232, 0.0625, 0.1786, 0.125, 0.1786, 0.125, 0.2232, 0.0625, 0.1786, 0.0625, 0.1339, 0.125, 0.1339, 0.125, 0.1786, 0.0625, 0.1339, 0.0625, 0.08929, 0.125, 0.08929, 0.125, 0.1339, 0.0625, 0.08929, 0.0625, 0.04464, 0.125, 0.04464, 0.125, 0.08929, 0.0, 0.9375, 0.0, 0.8929, 0.0625, 0.8929, 0.0625, 0.9375, 0.0, 0.8929, 0.0, 0.8482, 0.0625, 0.8482, 0.0625, 0.8929, 0.0, 0.8482, 0.0, 0.8036, 0.0625, 0.8036, 0.0625, 0.8482, 0.0, 0.8036, 0.0, 0.7589, 0.0625, 0.7589, 0.0625, 0.8036, 0.0, 0.7589, 0.0, 0.7143, 0.0625, 0.7143, 0.0625, 0.7589, 0.0, 0.7143, 0.0, 0.6696, 0.0625, 0.6696, 0.0625, 0.7143, 0.0, 0.6696, 0.0, 0.625, 0.0625, 0.625, 0.0625, 0.6696, 0.0, 0.625, 0.0, 0.5804, 0.0625, 0.5804, 0.0625, 0.625, 0.0, 0.5804, 0.0, 0.5357, 0.0625, 0.5357, 0.0625, 0.5804, 0.0, 0.5357, 0.0, 0.4911, 0.0625, 0.4911, 0.0625, 0.5357, 0.0, 0.4911, 0.0, 0.4464, 0.0625, 0.4464, 0.0625, 0.4911, 0.0, 0.4464, 0.0, 0.4018, 0.0625, 0.4018, 0.0625, 0.4464, 0.0, 0.4018, 0.0, 0.3571, 0.0625, 0.3571, 0.0625, 0.4018, 0.0, 0.3571, 0.0, 0.3125, 0.0625, 0.3125, 0.0625, 0.3571, 0.0, 0.3125, 0.0, 0.2679, 0.0625, 0.2679, 0.0625, 0.3125, 0.0, 0.2679, 0.0, 0.2232, 0.0625, 0.2232, 0.0625, 0.2679, 0.0, 0.2232, 0.0, 0.1786, 0.0625, 0.1786, 0.0625, 0.2232, 0.0, 0.1786, 0.0, 0.1339, 0.0625, 0.1339, 0.0625, 0.1786, 0.0, 0.1339, 0.0, 0.08929, 0.0625, 0.08929, 0.0625, 0.1339, 0.0, 0.08929, 0.0, 0.04464, 0.0625, 0.04464, 0.0625, 0.08929, 0.625, 0.9375, 0.625, 0.8929, 0.6875, 0.8929, 0.6875, 0.9375, 0.625, 0.8929, 0.625, 0.8482, 0.6875, 0.8482, 0.6875, 0.8929, 0.625, 0.8482, 0.625, 0.8036, 0.6875, 0.8036, 0.6875, 0.8482, 0.625, 0.8036, 0.625, 0.7589, 0.6875, 0.7589, 0.6875, 0.8036, 0.625, 0.7589, 0.625, 0.7143, 0.6875, 0.7143, 0.6875, 0.7589, 0.625, 0.7143, 0.625, 0.6696, 0.6875, 0.6696, 0.6875, 0.7143, 0.625, 0.6696, 0.625, 0.625, 0.6875, 0.625, 0.6875, 0.6696, 0.625, 0.625, 0.625, 0.5804, 0.6875, 0.5804, 0.6875, 0.625, 0.625, 0.5804, 0.625, 0.5357, 0.6875, 0.5357, 0.6875, 0.5804, 0.625, 0.5357, 0.625, 0.4911, 0.6875, 0.4911, 0.6875, 0.5357, 0.625, 0.4911, 0.625, 0.4464, 0.6875, 0.4464, 0.6875, 0.4911, 0.625, 0.4464, 0.625, 0.4018, 0.6875, 0.4018, 0.6875, 0.4464, 0.625, 0.4018, 0.625, 0.3571, 0.6875, 0.3571, 0.6875, 0.4018, 0.625, 0.3571, 0.625, 0.3125, 0.6875, 0.3125, 0.6875, 0.3571, 0.625, 0.3125, 0.625, 0.2679, 0.6875, 0.2679, 0.6875, 0.3125, 0.625, 0.2679, 0.625, 0.2232, 0.6875, 0.2232, 0.6875, 0.2679, 0.625, 0.2232, 0.625, 0.1786, 0.6875, 0.1786, 0.6875, 0.2232, 0.625, 0.1786, 0.625, 0.1339, 0.6875, 0.1339, 0.6875, 0.1786, 0.625, 0.1339, 0.625, 0.08929, 0.6875, 0.08929, 0.6875, 0.1339, 0.625, 0.08929, 0.625, 0.04464, 0.6875, 0.04464, 0.6875, 0.08929, 0.5625, 0.9375, 0.5625, 0.8929, 0.625, 0.8929, 0.625, 0.9375, 0.5625, 0.8929, 0.5625, 0.8482, 0.625, 0.8482, 0.625, 0.8929, 0.5625, 0.8482, 0.5625, 0.8036, 0.625, 0.8036, 0.625, 0.8482, 0.5625, 0.8036, 0.5625, 0.7589, 0.625, 0.7589, 0.625, 0.8036, 0.5625, 0.7589, 0.5625, 0.7143, 0.625, 0.7143, 0.625, 0.7589, 0.5625, 0.7143, 0.5625, 0.6696, 0.625, 0.6696, 0.625, 0.7143, 0.5625, 0.6696, 0.5625, 0.625, 0.625, 0.625, 0.625, 0.6696, 0.5625, 0.625, 0.5625, 0.5804, 0.625, 0.5804, 0.625, 0.625, 0.5625, 0.5804, 0.5625, 0.5357, 0.625, 0.5357, 0.625, 0.5804, 0.5625, 0.5357, 0.5625, 0.4911, 0.625, 0.4911, 0.625, 0.5357, 0.5625, 0.4911, 0.5625, 0.4464, 0.625, 0.4464, 0.625, 0.4911, 0.5625, 0.4464, 0.5625, 0.4018, 0.625, 0.4018, 0.625, 0.4464, 0.5625, 0.4018, 0.5625, 0.3571, 0.625, 0.3571, 0.625, 0.4018, 0.5625, 0.3571, 0.5625, 0.3125, 0.625, 0.3125, 0.625, 0.3571, 0.5625, 0.3125, 0.5625, 0.2679, 0.625, 0.2679, 0.625, 0.3125, 0.5625, 0.2679, 0.5625, 0.2232, 0.625, 0.2232, 0.625, 0.2679, 0.5625, 0.2232, 0.5625, 0.1786, 0.625, 0.1786, 0.625, 0.2232, 0.5625, 0.1786, 0.5625, 0.1339, 0.625, 0.1339, 0.625, 0.1786, 0.5625, 0.1339, 0.5625, 0.08929, 0.625, 0.08929, 0.625, 0.1339, 0.5625, 0.08929, 0.5625, 0.04464, 0.625, 0.04464, 0.625, 0.08929, 0.5, 0.9375, 0.5, 0.8929, 0.5625, 0.8929, 0.5625, 0.9375, 0.5, 0.8929, 0.5, 0.8482, 0.5625, 0.8482, 0.5625, 0.8929, 0.5, 0.8482, 0.5, 0.8036, 0.5625, 0.8036, 0.5625, 0.8482, 0.5, 0.8036, 0.5, 0.7589, 0.5625, 0.7589, 0.5625, 0.8036, 0.5, 0.7589, 0.5, 0.7143, 0.5625, 0.7143, 0.5625, 0.7589, 0.5, 0.7143, 0.5, 0.6696, 0.5625, 0.6696, 0.5625, 0.7143, 0.5, 0.6696, 0.5, 0.625, 0.5625, 0.625, 0.5625, 0.6696, 0.5, 0.625, 0.5, 0.5804, 0.5625, 0.5804, 0.5625, 0.625, 0.5, 0.5804, 0.5, 0.5357, 0.5625, 0.5357, 0.5625, 0.5804, 0.5, 0.5357, 0.5, 0.4911, 0.5625, 0.4911, 0.5625, 0.5357, 0.5, 0.4911, 0.5, 0.4464, 0.5625, 0.4464, 0.5625, 0.4911, 0.5, 0.4464, 0.5, 0.4018, 0.5625, 0.4018, 0.5625, 0.4464, 0.5, 0.4018, 0.5, 0.3571, 0.5625, 0.3571, 0.5625, 0.4018, 0.5, 0.3571, 0.5, 0.3125, 0.5625, 0.3125, 0.5625, 0.3571, 0.5, 0.3125, 0.5, 0.2679, 0.5625, 0.2679, 0.5625, 0.3125, 0.5, 0.2679, 0.5, 0.2232, 0.5625, 0.2232, 0.5625, 0.2679, 0.5, 0.2232, 0.5, 0.1786, 0.5625, 0.1786, 0.5625, 0.2232, 0.5, 0.1786, 0.5, 0.1339, 0.5625, 0.1339, 0.5625, 0.1786, 0.5, 0.1339, 0.5, 0.08929, 0.5625, 0.08929, 0.5625, 0.1339, 0.5, 0.08929, 0.5, 0.04464, 0.5625, 0.04464, 0.5625, 0.08929, 0.375, 0.9375, 0.375, 0.8929, 0.4375, 0.8929, 0.4375, 0.9375, 0.375, 0.8929, 0.375, 0.8482, 0.4375, 0.8482, 0.4375, 0.8929, 0.375, 0.8482, 0.375, 0.8036, 0.4375, 0.8036, 0.4375, 0.8482, 0.375, 0.8036, 0.375, 0.7589, 0.4375, 0.7589, 0.4375, 0.8036, 0.375, 0.7589, 0.375, 0.7143, 0.4375, 0.7143, 0.4375, 0.7589, 0.375, 0.7143, 0.375, 0.6696, 0.4375, 0.6696, 0.4375, 0.7143, 0.375, 0.6696, 0.375, 0.625, 0.4375, 0.625, 0.4375, 0.6696, 0.375, 0.625, 0.375, 0.5804, 0.4375, 0.5804, 0.4375, 0.625, 0.375, 0.5804, 0.375, 0.5357, 0.4375, 0.5357, 0.4375, 0.5804, 0.375, 0.5357, 0.375, 0.4911, 0.4375, 0.4911, 0.4375, 0.5357, 0.375, 0.4911, 0.375, 0.4464, 0.4375, 0.4464, 0.4375, 0.4911, 0.375, 0.4464, 0.375, 0.4018, 0.4375, 0.4018, 0.4375, 0.4464, 0.375, 0.4018, 0.375, 0.3571, 0.4375, 0.3571, 0.4375, 0.4018, 0.375, 0.3571, 0.375, 0.3125, 0.4375, 0.3125, 0.4375, 0.3571, 0.375, 0.3125, 0.375, 0.2679, 0.4375, 0.2679, 0.4375, 0.3125, 0.375, 0.2679, 0.375, 0.2232, 0.4375, 0.2232, 0.4375, 0.2679, 0.375, 0.2232, 0.375, 0.1786, 0.4375, 0.1786, 0.4375, 0.2232, 0.375, 0.1786, 0.375, 0.1339, 0.4375, 0.1339, 0.4375, 0.1786, 0.375, 0.1339, 0.375, 0.08929, 0.4375, 0.08929, 0.4375, 0.1339, 0.375, 0.08929, 0.375, 0.04464, 0.4375, 0.04464, 0.4375, 0.08929, 0.3125, 0.9375, 0.3125, 0.8929, 0.375, 0.8929, 0.375, 0.9375, 0.3125, 0.8929, 0.3125, 0.8482, 0.375, 0.8482, 0.375, 0.8929, 0.3125, 0.8482, 0.3125, 0.8036, 0.375, 0.8036, 0.375, 0.8482, 0.3125, 0.8036, 0.3125, 0.7589, 0.375, 0.7589, 0.375, 0.8036, 0.3125, 0.7589, 0.3125, 0.7143, 0.375, 0.7143, 0.375, 0.7589, 0.3125, 0.7143, 0.3125, 0.6696, 0.375, 0.6696, 0.375, 0.7143, 0.3125, 0.6696, 0.3125, 0.625, 0.375, 0.625, 0.375, 0.6696, 0.3125, 0.625, 0.3125, 0.5804, 0.375, 0.5804, 0.375, 0.625, 0.3125, 0.5804, 0.3125, 0.5357, 0.375, 0.5357, 0.375, 0.5804, 0.3125, 0.5357, 0.3125, 0.4911, 0.375, 0.4911, 0.375, 0.5357, 0.3125, 0.4911, 0.3125, 0.4464, 0.375, 0.4464, 0.375, 0.4911, 0.3125, 0.4464, 0.3125, 0.4018, 0.375, 0.4018, 0.375, 0.4464, 0.3125, 0.4018, 0.3125, 0.3571, 0.375, 0.3571, 0.375, 0.4018, 0.3125, 0.3571, 0.3125, 0.3125, 0.375, 0.3125, 0.375, 0.3571, 0.3125, 0.3125, 0.3125, 0.2679, 0.375, 0.2679, 0.375, 0.3125, 0.3125, 0.2679, 0.3125, 0.2232, 0.375, 0.2232, 0.375, 0.2679, 0.3125, 0.2232, 0.3125, 0.1786, 0.375, 0.1786, 0.375, 0.2232, 0.3125, 0.1786, 0.3125, 0.1339, 0.375, 0.1339, 0.375, 0.1786, 0.3125, 0.1339, 0.3125, 0.08929, 0.375, 0.08929, 0.375, 0.1339, 0.3125, 0.08929, 0.3125, 0.04464, 0.375, 0.04464, 0.375, 0.08929, 0.25, 0.9375, 0.25, 0.8929, 0.3125, 0.8929, 0.3125, 0.9375, 0.25, 0.8929, 0.25, 0.8482, 0.3125, 0.8482, 0.3125, 0.8929, 0.25, 0.8482, 0.25, 0.8036, 0.3125, 0.8036, 0.3125, 0.8482, 0.25, 0.8036, 0.25, 0.7589, 0.3125, 0.7589, 0.3125, 0.8036, 0.25, 0.7589, 0.25, 0.7143, 0.3125, 0.7143, 0.3125, 0.7589, 0.25, 0.7143, 0.25, 0.6696, 0.3125, 0.6696, 0.3125, 0.7143, 0.25, 0.6696, 0.25, 0.625, 0.3125, 0.625, 0.3125, 0.6696, 0.25, 0.625, 0.25, 0.5804, 0.3125, 0.5804, 0.3125, 0.625, 0.25, 0.5804, 0.25, 0.5357, 0.3125, 0.5357, 0.3125, 0.5804, 0.25, 0.5357, 0.25, 0.4911, 0.3125, 0.4911, 0.3125, 0.5357, 0.25, 0.4911, 0.25, 0.4464, 0.3125, 0.4464, 0.3125, 0.4911, 0.25, 0.4464, 0.25, 0.4018, 0.3125, 0.4018, 0.3125, 0.4464, 0.25, 0.4018, 0.25, 0.3571, 0.3125, 0.3571, 0.3125, 0.4018, 0.25, 0.3571, 0.25, 0.3125, 0.3125, 0.3125, 0.3125, 0.3571, 0.25, 0.3125, 0.25, 0.2679, 0.3125, 0.2679, 0.3125, 0.3125, 0.25, 0.2679, 0.25, 0.2232, 0.3125, 0.2232, 0.3125, 0.2679, 0.25, 0.2232, 0.25, 0.1786, 0.3125, 0.1786, 0.3125, 0.2232, 0.25, 0.1786, 0.25, 0.1339, 0.3125, 0.1339, 0.3125, 0.1786, 0.25, 0.1339, 0.25, 0.08929, 0.3125, 0.08929, 0.3125, 0.1339, 0.25, 0.08929, 0.25, 0.04464, 0.3125, 0.04464, 0.3125, 0.08929, 0.875, 0.9375, 0.875, 0.8929, 0.9375, 0.8929, 0.9375, 0.9375, 0.875, 0.8929, 0.875, 0.8482, 0.9375, 0.8482, 0.9375, 0.8929, 0.875, 0.8482, 0.875, 0.8036, 0.9375, 0.8036, 0.9375, 0.8482, 0.875, 0.8036, 0.875, 0.7589, 0.9375, 0.7589, 0.9375, 0.8036, 0.875, 0.7589, 0.875, 0.7143, 0.9375, 0.7143, 0.9375, 0.7589, 0.875, 0.7143, 0.875, 0.6696, 0.9375, 0.6696, 0.9375, 0.7143, 0.875, 0.6696, 0.875, 0.625, 0.9375, 0.625, 0.9375, 0.6696, 0.875, 0.625, 0.875, 0.5804, 0.9375, 0.5804, 0.9375, 0.625, 0.875, 0.5804, 0.875, 0.5357, 0.9375, 0.5357, 0.9375, 0.5804, 0.875, 0.5357, 0.875, 0.4911, 0.9375, 0.4911, 0.9375, 0.5357, 0.875, 0.4911, 0.875, 0.4464, 0.9375, 0.4464, 0.9375, 0.4911, 0.875, 0.4464, 0.875, 0.4018, 0.9375, 0.4018, 0.9375, 0.4464, 0.875, 0.4018, 0.875, 0.3571, 0.9375, 0.3571, 0.9375, 0.4018, 0.875, 0.3571, 0.875, 0.3125, 0.9375, 0.3125, 0.9375, 0.3571, 0.875, 0.3125, 0.875, 0.2679, 0.9375, 0.2679, 0.9375, 0.3125, 0.875, 0.2679, 0.875, 0.2232, 0.9375, 0.2232, 0.9375, 0.2679, 0.875, 0.2232, 0.875, 0.1786, 0.9375, 0.1786, 0.9375, 0.2232, 0.875, 0.1786, 0.875, 0.1339, 0.9375, 0.1339, 0.9375, 0.1786, 0.875, 0.1339, 0.875, 0.08929, 0.9375, 0.08929, 0.9375, 0.1339, 0.875, 0.08929, 0.875, 0.04464, 0.9375, 0.04464, 0.9375, 0.08929, 0.8125, 0.9375, 0.8125, 0.8929, 0.875, 0.8929, 0.875, 0.9375, 0.8125, 0.8929, 0.8125, 0.8482, 0.875, 0.8482, 0.875, 0.8929, 0.8125, 0.8482, 0.8125, 0.8036, 0.875, 0.8036, 0.875, 0.8482, 0.8125, 0.8036, 0.8125, 0.7589, 0.875, 0.7589, 0.875, 0.8036, 0.8125, 0.7589, 0.8125, 0.7143, 0.875, 0.7143, 0.875, 0.7589, 0.8125, 0.7143, 0.8125, 0.6696, 0.875, 0.6696, 0.875, 0.7143, 0.8125, 0.6696, 0.8125, 0.625, 0.875, 0.625, 0.875, 0.6696, 0.8125, 0.625, 0.8125, 0.5804, 0.875, 0.5804, 0.875, 0.625, 0.8125, 0.5804, 0.8125, 0.5357, 0.875, 0.5357, 0.875, 0.5804, 0.8125, 0.5357, 0.8125, 0.4911, 0.875, 0.4911, 0.875, 0.5357, 0.8125, 0.4911, 0.8125, 0.4464, 0.875, 0.4464, 0.875, 0.4911, 0.8125, 0.4464, 0.8125, 0.4018, 0.875, 0.4018, 0.875, 0.4464, 0.8125, 0.4018, 0.8125, 0.3571, 0.875, 0.3571, 0.875, 0.4018, 0.8125, 0.3571, 0.8125, 0.3125, 0.875, 0.3125, 0.875, 0.3571, 0.8125, 0.3125, 0.8125, 0.2679, 0.875, 0.2679, 0.875, 0.3125, 0.8125, 0.2679, 0.8125, 0.2232, 0.875, 0.2232, 0.875, 0.2679, 0.8125, 0.2232, 0.8125, 0.1786, 0.875, 0.1786, 0.875, 0.2232, 0.8125, 0.1786, 0.8125, 0.1339, 0.875, 0.1339, 0.875, 0.1786, 0.8125, 0.1339, 0.8125, 0.08929, 0.875, 0.08929, 0.875, 0.1339, 0.8125, 0.08929, 0.8125, 0.04464, 0.875, 0.04464, 0.875, 0.08929, 0.75, 0.9375, 0.75, 0.8929, 0.8125, 0.8929, 0.8125, 0.9375, 0.75, 0.8929, 0.75, 0.8482, 0.8125, 0.8482, 0.8125, 0.8929, 0.75, 0.8482, 0.75, 0.8036, 0.8125, 0.8036, 0.8125, 0.8482, 0.75, 0.8036, 0.75, 0.7589, 0.8125, 0.7589, 0.8125, 0.8036, 0.75, 0.7589, 0.75, 0.7143, 0.8125, 0.7143, 0.8125, 0.7589, 0.75, 0.7143, 0.75, 0.6696, 0.8125, 0.6696, 0.8125, 0.7143, 0.75, 0.6696, 0.75, 0.625, 0.8125, 0.625, 0.8125, 0.6696, 0.75, 0.625, 0.75, 0.5804, 0.8125, 0.5804, 0.8125, 0.625, 0.75, 0.5804, 0.75, 0.5357, 0.8125, 0.5357, 0.8125, 0.5804, 0.75, 0.5357, 0.75, 0.4911, 0.8125, 0.4911, 0.8125, 0.5357, 0.75, 0.4911, 0.75, 0.4464, 0.8125, 0.4464, 0.8125, 0.4911, 0.75, 0.4464, 0.75, 0.4018, 0.8125, 0.4018, 0.8125, 0.4464, 0.75, 0.4018, 0.75, 0.3571, 0.8125, 0.3571, 0.8125, 0.4018, 0.75, 0.3571, 0.75, 0.3125, 0.8125, 0.3125, 0.8125, 0.3571, 0.75, 0.3125, 0.75, 0.2679, 0.8125, 0.2679, 0.8125, 0.3125, 0.75, 0.2679, 0.75, 0.2232, 0.8125, 0.2232, 0.8125, 0.2679, 0.75, 0.2232, 0.75, 0.1786, 0.8125, 0.1786, 0.8125, 0.2232, 0.75, 0.1786, 0.75, 0.1339, 0.8125, 0.1339, 0.8125, 0.1786, 0.75, 0.1339, 0.75, 0.08929, 0.8125, 0.08929, 0.8125, 0.1339, 0.75, 0.08929, 0.75, 0.04464, 0.8125, 0.04464, 0.8125, 0.08929, 0.9375, 0.9375, 0.9375, 0.8929, 1.0, 0.8929, 1.0, 0.9375, 0.9375, 0.8929, 0.9375, 0.8482, 1.0, 0.8482, 1.0, 0.8929, 0.9375, 0.8482, 0.9375, 0.8036, 1.0, 0.8036, 1.0, 0.8482, 0.9375, 0.8036, 0.9375, 0.7589, 1.0, 0.7589, 1.0, 0.8036, 0.9375, 0.7589, 0.9375, 0.7143, 1.0, 0.7143, 1.0, 0.7589, 0.9375, 0.7143, 0.9375, 0.6696, 1.0, 0.6696, 1.0, 0.7143, 0.9375, 0.6696, 0.9375, 0.625, 1.0, 0.625, 1.0, 0.6696, 0.9375, 0.625, 0.9375, 0.5804, 1.0, 0.5804, 1.0, 0.625, 0.9375, 0.5804, 0.9375, 0.5357, 1.0, 0.5357, 1.0, 0.5804, 0.9375, 0.5357, 0.9375, 0.4911, 1.0, 0.4911, 1.0, 0.5357, 0.9375, 0.4911, 0.9375, 0.4464, 1.0, 0.4464, 1.0, 0.4911, 0.9375, 0.4464, 0.9375, 0.4018, 1.0, 0.4018, 1.0, 0.4464, 0.9375, 0.4018, 0.9375, 0.3571, 1.0, 0.3571, 1.0, 0.4018, 0.9375, 0.3571, 0.9375, 0.3125, 1.0, 0.3125, 1.0, 0.3571, 0.9375, 0.3125, 0.9375, 0.2679, 1.0, 0.2679, 1.0, 0.3125, 0.9375, 0.2679, 0.9375, 0.2232, 1.0, 0.2232, 1.0, 0.2679, 0.9375, 0.2232, 0.9375, 0.1786, 1.0, 0.1786, 1.0, 0.2232, 0.9375, 0.1786, 0.9375, 0.1339, 1.0, 0.1339, 1.0, 0.1786, 0.9375, 0.1339, 0.9375, 0.08929, 1.0, 0.08929, 1.0, 0.1339, 0.9375, 0.08929, 0.9375, 0.04464, 1.0, 0.04464, 1.0, 0.08929, 0.6875, 0.9375, 0.6875, 0.8929, 0.75, 0.8929, 0.75, 0.9375, 0.6875, 0.8929, 0.6875, 0.8482, 0.75, 0.8482, 0.75, 0.8929, 0.6875, 0.8482, 0.6875, 0.8036, 0.75, 0.8036, 0.75, 0.8482, 0.6875, 0.8036, 0.6875, 0.7589, 0.75, 0.7589, 0.75, 0.8036, 0.6875, 0.7589, 0.6875, 0.7143, 0.75, 0.7143, 0.75, 0.7589, 0.6875, 0.7143, 0.6875, 0.6696, 0.75, 0.6696, 0.75, 0.7143, 0.6875, 0.6696, 0.6875, 0.625, 0.75, 0.625, 0.75, 0.6696, 0.6875, 0.625, 0.6875, 0.5804, 0.75, 0.5804, 0.75, 0.625, 0.6875, 0.5804, 0.6875, 0.5357, 0.75, 0.5357, 0.75, 0.5804, 0.6875, 0.5357, 0.6875, 0.4911, 0.75, 0.4911, 0.75, 0.5357, 0.6875, 0.4911, 0.6875, 0.4464, 0.75, 0.4464, 0.75, 0.4911, 0.6875, 0.4464, 0.6875, 0.4018, 0.75, 0.4018, 0.75, 0.4464, 0.6875, 0.4018, 0.6875, 0.3571, 0.75, 0.3571, 0.75, 0.4018, 0.6875, 0.3571, 0.6875, 0.3125, 0.75, 0.3125, 0.75, 0.3571, 0.6875, 0.3125, 0.6875, 0.2679, 0.75, 0.2679, 0.75, 0.3125, 0.6875, 0.2679, 0.6875, 0.2232, 0.75, 0.2232, 0.75, 0.2679, 0.6875, 0.2232, 0.6875, 0.1786, 0.75, 0.1786, 0.75, 0.2232, 0.6875, 0.1786, 0.6875, 0.1339, 0.75, 0.1339, 0.75, 0.1786, 0.6875, 0.1339, 0.6875, 0.08929, 0.75, 0.08929, 0.75, 0.1339, 0.6875, 0.08929, 0.6875, 0.04464, 0.75, 0.04464, 0.75, 0.08929, 0.4375, 0.9375, 0.4375, 0.8929, 0.5, 0.8929, 0.5, 0.9375, 0.4375, 0.8929, 0.4375, 0.8482, 0.5, 0.8482, 0.5, 0.8929, 0.4375, 0.8482, 0.4375, 0.8036, 0.5, 0.8036, 0.5, 0.8482, 0.4375, 0.8036, 0.4375, 0.7589, 0.5, 0.7589, 0.5, 0.8036, 0.4375, 0.7589, 0.4375, 0.7143, 0.5, 0.7143, 0.5, 0.7589, 0.4375, 0.7143, 0.4375, 0.6696, 0.5, 0.6696, 0.5, 0.7143, 0.4375, 0.6696, 0.4375, 0.625, 0.5, 0.625, 0.5, 0.6696, 0.4375, 0.625, 0.4375, 0.5804, 0.5, 0.5804, 0.5, 0.625, 0.4375, 0.5804, 0.4375, 0.5357, 0.5, 0.5357, 0.5, 0.5804, 0.4375, 0.5357, 0.4375, 0.4911, 0.5, 0.4911, 0.5, 0.5357, 0.4375, 0.4911, 0.4375, 0.4464, 0.5, 0.4464, 0.5, 0.4911, 0.4375, 0.4464, 0.4375, 0.4018, 0.5, 0.4018, 0.5, 0.4464, 0.4375, 0.4018, 0.4375, 0.3571, 0.5, 0.3571, 0.5, 0.4018, 0.4375, 0.3571, 0.4375, 0.3125, 0.5, 0.3125, 0.5, 0.3571, 0.4375, 0.3125, 0.4375, 0.2679, 0.5, 0.2679, 0.5, 0.3125, 0.4375, 0.2679, 0.4375, 0.2232, 0.5, 0.2232, 0.5, 0.2679, 0.4375, 0.2232, 0.4375, 0.1786, 0.5, 0.1786, 0.5, 0.2232, 0.4375, 0.1786, 0.4375, 0.1339, 0.5, 0.1339, 0.5, 0.1786, 0.4375, 0.1339, 0.4375, 0.08929, 0.5, 0.08929, 0.5, 0.1339, 0.4375, 0.08929, 0.4375, 0.04464, 0.5, 0.04464, 0.5, 0.08929, 0.1875, 0.9375, 0.1875, 0.8929, 0.25, 0.8929, 0.25, 0.9375, 0.1875, 0.8929, 0.1875, 0.8482, 0.25, 0.8482, 0.25, 0.8929, 0.1875, 0.8482, 0.1875, 0.8036, 0.25, 0.8036, 0.25, 0.8482, 0.1875, 0.8036, 0.1875, 0.7589, 0.25, 0.7589, 0.25, 0.8036, 0.1875, 0.7589, 0.1875, 0.7143, 0.25, 0.7143, 0.25, 0.7589, 0.1875, 0.7143, 0.1875, 0.6696, 0.25, 0.6696, 0.25, 0.7143, 0.1875, 0.6696, 0.1875, 0.625, 0.25, 0.625, 0.25, 0.6696, 0.1875, 0.625, 0.1875, 0.5804, 0.25, 0.5804, 0.25, 0.625, 0.1875, 0.5804, 0.1875, 0.5357, 0.25, 0.5357, 0.25, 0.5804, 0.1875, 0.5357, 0.1875, 0.4911, 0.25, 0.4911, 0.25, 0.5357, 0.1875, 0.4911, 0.1875, 0.4464, 0.25, 0.4464, 0.25, 0.4911, 0.1875, 0.4464, 0.1875, 0.4018, 0.25, 0.4018, 0.25, 0.4464, 0.1875, 0.4018, 0.1875, 0.3571, 0.25, 0.3571, 0.25, 0.4018, 0.1875, 0.3571, 0.1875, 0.3125, 0.25, 0.3125, 0.25, 0.3571, 0.1875, 0.3125, 0.1875, 0.2679, 0.25, 0.2679, 0.25, 0.3125, 0.1875, 0.2679, 0.1875, 0.2232, 0.25, 0.2232, 0.25, 0.2679, 0.1875, 0.2232, 0.1875, 0.1786, 0.25, 0.1786, 0.25, 0.2232, 0.1875, 0.1786, 0.1875, 0.1339, 0.25, 0.1339, 0.25, 0.1786, 0.1875, 0.1339, 0.1875, 0.08929, 0.25, 0.08929, 0.25, 0.1339, 0.1875, 0.08929, 0.1875, 0.04464, 0.25, 0.04464, 0.25, 0.08929])
me_cube_001.materials.append(mat_material_001)
me_cube_001.materials.append(mat_material_002)
me_cube_001.update()

# ---- objects
ob_cube = bpy.data.objects.new('Cube', me_cube_001)

# ---- transforms, parenting, visibility, modifiers, constraints
ob_cube.location = (0.0, 0.0, 0.0)
_m = ob_cube.modifiers.new('Smooth by Angle', 'NODES')
_m.node_group = ng_smooth_by_angle
_m.use_pin_to_last = True
_m.show_group_selector = False

# ---- collection membership
col_collection.objects.link(ob_cube)

# ---- scene / render settings (as saved in the file)
scene.frame_start = 1; scene.frame_end = 250; scene.frame_set(1)
scene.render.engine = 'BLENDER_EEVEE_NEXT'
bpy.context.view_layer.update()

# ---- added for rendering (the .blend has no active camera and no usable light): camera, sun
cam_auto = bpy.data.cameras.new('AutoCamera')
cam_auto.lens = 50.0
cam_auto.sensor_width = 36.0
cam_auto.clip_end = 1000.0
ob_auto_camera = bpy.data.objects.new('AutoCamera', cam_auto)
scene.collection.objects.link(ob_auto_camera)
ob_auto_camera.location = (6.03836, -7.22394, 5.42477)
ob_auto_camera.rotation_euler = (1.09748, -7.21219e-08, 0.694738)
scene.camera = ob_auto_camera
light_auto_sun = bpy.data.lights.new('AutoSun', 'SUN')
light_auto_sun.energy = 3.0
light_auto_sun.angle = 0.0523599
ob_auto_sun = bpy.data.objects.new('AutoSun', light_auto_sun)
scene.collection.objects.link(ob_auto_sun)
ob_auto_sun.rotation_euler = (0.872665, 0.174533, 0.523599)
bpy.context.view_layer.update()
